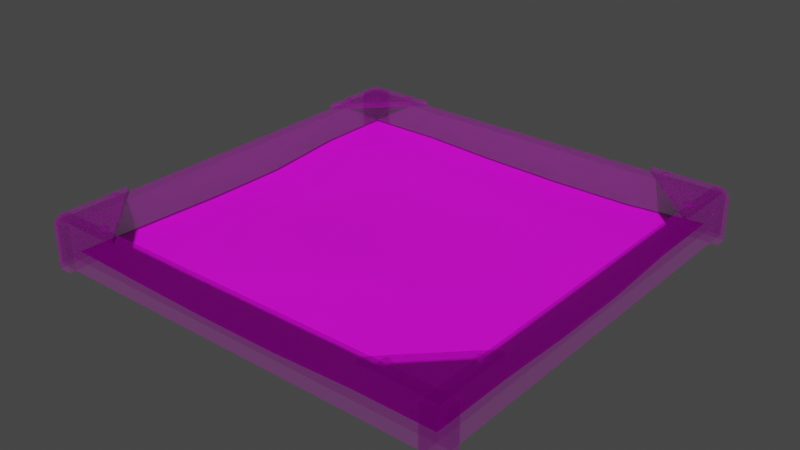 # Source: Sandbox.blend  (saved by Blender 2.80.74; exported with 4.5.12 LTS)
import bpy
from mathutils import Matrix  # noqa: F401  (used for matrix-valued properties, if any)

bpy.ops.wm.read_factory_settings(use_empty=True)
scene = bpy.context.scene
scene.name = 'Scene'

# ---- collections
col_collection = bpy.data.collections.new('Collection'); scene.collection.children.link(col_collection)

# ---- images (referenced by path relative to the original .blend; pixels are not part of the script)
import os
ASSET_DIR = os.environ.get("B2B_ASSET_DIR", "")  # directory of the original .blend (textures are referenced by path, not embedded)
HERE = os.path.dirname(os.path.abspath(__file__))  # packed textures are extracted next to this script under _unpacked/

def load_image(name, relpath, width, height, colorspace="sRGB"):
    """Load a texture the original file referenced (path relative to the .blend, or extracted next to this script)."""
    p = next((c for c in (os.path.join(HERE, relpath), os.path.join(ASSET_DIR, relpath)) if relpath and os.path.exists(c)), "")
    if p:
        img = bpy.data.images.load(p, check_existing=True)
        img.name = name
    else:  # same state as the original file: an image datablock whose file is absent (Cycles renders it pink)
        img = bpy.data.images.new(name, width, height)
        img.source = "FILE"
        img.filepath = "//" + (relpath or name)
    img.colorspace_settings.name = colorspace
    return img
img_map__15_001 = load_image('Map #15.001', 'T_Generic_colors.psd', 1024, 1024, 'sRGB')
img_sand_psd_001 = load_image('Sand.psd.001', 'Sand.psd', 1024, 1024, 'sRGB')

# ---- materials (node trees are filled in below, after node groups)
mat_playground = bpy.data.materials.new('Playground')
mat_playground.use_transparent_shadow = False
mat_playground.diffuse_color = (0.5882, 0.5882, 0.5882, 1.0)
mat_playground.roughness = 0.8586
mat_playground.specular_intensity = 0.0
mat_playground.metallic = 1.0
mat_sand = bpy.data.materials.new('Sand')
mat_sand.use_transparent_shadow = False

# ---- material node trees
mat_playground.use_nodes = True; mat_playground.node_tree.nodes.clear()
_N = mat_playground.node_tree.nodes; _L = mat_playground.node_tree.links
n0 = _N.new('ShaderNodeOutputMaterial'); n0.name = 'Material Output'; n0.location = (300, 300)
n1 = _N.new('ShaderNodeBsdfPrincipled'); n1.name = 'Principled BSDF'; n1.location = (10, 300)
n1.distribution = 'GGX'
n1.subsurface_method = 'BURLEY'
n1.inputs[1].default_value = 1.0
n1.inputs[2].default_value = 0.8586
n1.inputs[3].default_value = 1.45
n1.inputs[13].default_value = 0.0
n1.inputs[27].default_value = (0.0, 0.0, 0.0, 1.0)
n1.inputs[28].default_value = 1.0
n2 = _N.new('ShaderNodeNormalMap'); n2.name = 'Normal Map'; n2.location = (-300, -300)
n2.label = 'Normal/Map'
n2.inputs[0].default_value = 0.14
n3 = _N.new('ShaderNodeTexImage'); n3.name = 'Image Texture'; n3.location = (-300, 600)
n3.image = img_map__15_001
n4 = _N.new('ShaderNodeTexImage'); n4.name = 'Image Texture.001'; n4.location = (-300, 0)
n4.image = img_map__15_001
_L.new(n1.outputs[0], n0.inputs[0])
_L.new(n2.outputs[0], n1.inputs[5])
_L.new(n3.outputs[0], n1.inputs[0])
_L.new(n4.outputs[0], n1.inputs[4])
n0.is_active_output = True
mat_sand.use_nodes = True; mat_sand.node_tree.nodes.clear()
_N = mat_sand.node_tree.nodes; _L = mat_sand.node_tree.links
n0 = _N.new('ShaderNodeOutputMaterial'); n0.name = 'Material Output'; n0.location = (300, 300)
n1 = _N.new('ShaderNodeBsdfPrincipled'); n1.name = 'Principled BSDF'; n1.location = (10, 300)
n1.distribution = 'GGX'
n1.subsurface_method = 'BURLEY'
n1.inputs[3].default_value = 1.45
n1.inputs[27].default_value = (0.0, 0.0, 0.0, 1.0)
n1.inputs[28].default_value = 1.0
n2 = _N.new('ShaderNodeTexImage'); n2.name = 'Image Texture'; n2.location = (-280, 280)
n2.image = img_sand_psd_001
_L.new(n1.outputs[0], n0.inputs[0])
_L.new(n2.outputs[0], n1.inputs[0])
n0.is_active_output = True

# ---- world
world_world = bpy.data.worlds.new('World'); scene.world = world_world
world_world.use_nodes = True; world_world.node_tree.nodes.clear()
_N = world_world.node_tree.nodes; _L = world_world.node_tree.links
n0 = _N.new('ShaderNodeOutputWorld'); n0.name = 'World Output'; n0.location = (300, 300)
n1 = _N.new('ShaderNodeBackground'); n1.name = 'Background'; n1.location = (10, 300)
n1.inputs[0].default_value = (0.05088, 0.05088, 0.05088, 1.0)
_L.new(n1.outputs[0], n0.inputs[0])
n0.is_active_output = True
world_world.color = (0.05088, 0.05088, 0.05088)
world_world.use_sun_shadow = False
world_world.sun_shadow_jitter_overblur = 0.0

# ---- meshes
me_sandbox = bpy.data.meshes.new('Sandbox')
me_sandbox.from_pydata([(2.251, 2.488, 0.5341), (2.251, -2.474, 0.5341), (2.401, -2.474, 0.5341), (2.401, 2.488, 0.5341), (2.251, -2.474, 0.001667), (2.251, -2.474, 0.2679), (2.251, 2.488, 0.2679), (2.251, 2.488, 0.001667), (2.401, -2.474, 0.001667), (2.401, -2.474, 0.2679), (2.401, 2.488, 0.001667), (2.401, 2.488, 0.2679), (-2.478, -2.4, 0.5341), (2.483, -2.4, 0.5341), (2.483, -2.25, 0.5341), (-2.478, -2.25, 0.5341), (2.483, -2.4, 0.001667), (2.483, -2.4, 0.2679), (-2.478, -2.4, 0.2679), (-2.478, -2.4, 0.001667), (2.483, -2.25, 0.001667), (2.483, -2.25, 0.2679), (-2.478, -2.25, 0.001667), (-2.478, -2.25, 0.2679), (-2.399, 2.488, 0.5341), (-2.399, -2.474, 0.5341), (-2.249, -2.474, 0.5341), (-2.249, 2.488, 0.5341), (-2.399, -2.474, 0.001667), (-2.399, -2.474, 0.2679), (-2.399, 2.488, 0.2679), (-2.399, 2.488, 0.001667), (-2.249, -2.474, 0.001667), (-2.249, -2.474, 0.2679), (-2.249, 2.488, 0.001667), (-2.249, 2.488, 0.2679), (-2.478, 2.25, 0.5341), (2.483, 2.25, 0.5341), (2.483, 2.4, 0.5341), (-2.478, 2.4, 0.5341), (2.483, 2.25, 0.001667), (2.483, 2.25, 0.2679), (-2.478, 2.25, 0.2679), (-2.478, 2.25, 0.001667), (2.483, 2.4, 0.001667), (2.483, 2.4, 0.2679), (-2.478, 2.4, 0.001667), (-2.478, 2.4, 0.2679), (1.55, -2.397, 0.5283), (2.399, -1.547, 0.5283), (2.399, -2.397, 0.5283), (2.399, -2.397, 0.5926), (2.399, -1.547, 0.5926), (1.55, -2.397, 0.5926), (-2.398, -1.549, 0.5283), (-1.548, -2.399, 0.5283), (-2.398, -2.399, 0.5283), (-2.398, -2.399, 0.5926), (-1.548, -2.399, 0.5926), (-2.398, -1.549, 0.5926), (-1.548, 2.398, 0.5283), (-2.398, 1.548, 0.5283), (-2.398, 2.398, 0.5283), (-2.398, 2.398, 0.5926), (-2.398, 1.548, 0.5926), (-1.548, 2.398, 0.5926), (2.399, 1.548, 0.5283), (1.55, 2.398, 0.5283), (2.399, 2.398, 0.5283), (2.399, 2.398, 0.5926), (1.55, 2.398, 0.5926), (2.399, 1.548, 0.5926), (1.836, -2.272, 0.5915), (1.816, -2.283, 0.6158), (1.816, -2.322, 0.6158), (1.836, -2.333, 0.5915), (1.783, -2.241, 0.5915), (1.783, -2.264, 0.6158), (1.73, -2.272, 0.5915), (1.749, -2.283, 0.6158), (1.73, -2.333, 0.5915), (1.749, -2.322, 0.6158), (1.783, -2.364, 0.5915), (1.783, -2.341, 0.6158), (2.377, -1.758, 0.5915), (2.357, -1.769, 0.6158), (2.357, -1.807, 0.6158), (2.377, -1.819, 0.5915), (2.324, -1.727, 0.5915), (2.324, -1.75, 0.6158), (2.271, -1.758, 0.5915), (2.291, -1.769, 0.6158), (2.271, -1.819, 0.5915), (2.291, -1.807, 0.6158), (2.324, -1.849, 0.5915), (2.324, -1.827, 0.6158), (-1.741, -2.272, 0.5915), (-1.761, -2.283, 0.6158), (-1.761, -2.322, 0.6158), (-1.741, -2.333, 0.5915), (-1.794, -2.241, 0.5915), (-1.794, -2.264, 0.6158), (-1.847, -2.272, 0.5915), (-1.827, -2.283, 0.6158), (-1.847, -2.333, 0.5915), (-1.827, -2.322, 0.6158), (-1.794, -2.364, 0.5915), (-1.794, -2.341, 0.6158), (-2.252, -1.758, 0.5915), (-2.272, -1.769, 0.6158), (-2.272, -1.807, 0.6158), (-2.252, -1.819, 0.5915), (-2.305, -1.727, 0.5915), (-2.305, -1.75, 0.6158), (-2.358, -1.758, 0.5915), (-2.338, -1.769, 0.6158), (-2.358, -1.819, 0.5915), (-2.338, -1.807, 0.6158), (-2.305, -1.849, 0.5915), (-2.305, -1.827, 0.6158), (-1.741, 2.328, 0.5915), (-1.761, 2.317, 0.6158), (-1.761, 2.279, 0.6158), (-1.741, 2.267, 0.5915), (-1.794, 2.359, 0.5915), (-1.794, 2.336, 0.6158), (-1.847, 2.328, 0.5915), (-1.827, 2.317, 0.6158), (-1.847, 2.267, 0.5915), (-1.827, 2.279, 0.6158), (-1.794, 2.237, 0.5915), (-1.794, 2.259, 0.6158), (-2.252, 1.816, 0.5915), (-2.272, 1.805, 0.6158), (-2.272, 1.766, 0.6158), (-2.252, 1.755, 0.5915), (-2.305, 1.846, 0.5915), (-2.305, 1.824, 0.6158), (-2.358, 1.816, 0.5915), (-2.338, 1.805, 0.6158), (-2.358, 1.755, 0.5915), (-2.338, 1.766, 0.6158), (-2.305, 1.724, 0.5915), (-2.305, 1.747, 0.6158), (1.831, 2.328, 0.5915), (1.811, 2.317, 0.6158), (1.811, 2.279, 0.6158), (1.831, 2.267, 0.5915), (1.778, 2.359, 0.5915), (1.778, 2.336, 0.6158), (1.725, 2.328, 0.5915), (1.745, 2.317, 0.6158), (1.725, 2.267, 0.5915), (1.745, 2.279, 0.6158), (1.778, 2.237, 0.5915), (1.778, 2.259, 0.6158), (2.356, 1.816, 0.5915), (2.337, 1.805, 0.6158), (2.337, 1.766, 0.6158), (2.356, 1.755, 0.5915), (2.304, 1.846, 0.5915), (2.304, 1.824, 0.6158), (2.251, 1.816, 0.5915), (2.27, 1.805, 0.6158), (2.251, 1.755, 0.5915), (2.27, 1.766, 0.6158), (2.304, 1.724, 0.5915), (2.304, 1.747, 0.6158)], [], [(3, 0, 1), (1, 2, 3), (7, 4, 5), (5, 6, 7), (4, 8, 9), (9, 5, 4), (8, 10, 11), (11, 9, 8), (10, 7, 6), (6, 11, 10), (15, 12, 13), (13, 14, 15), (19, 16, 17), (17, 18, 19), (16, 20, 21), (21, 17, 16), (20, 22, 23), (23, 21, 20), (22, 19, 18), (18, 23, 22), (27, 24, 25), (25, 26, 27), (31, 28, 29), (29, 30, 31), (28, 32, 33), (33, 29, 28), (32, 34, 35), (35, 33, 32), (34, 31, 30), (30, 35, 34), (39, 36, 37), (37, 38, 39), (43, 40, 41), (41, 42, 43), (40, 44, 45), (45, 41, 40), (44, 46, 47), (47, 45, 44), (46, 43, 42), (42, 47, 46), (48, 49, 50), (51, 52, 53), (53, 48, 50), (50, 51, 53), (51, 50, 49), (49, 52, 51), (52, 49, 48), (48, 53, 52), (54, 55, 56), (57, 58, 59), (59, 54, 56), (56, 57, 59), (57, 56, 55), (55, 58, 57), (58, 55, 54), (54, 59, 58), (60, 61, 62), (63, 64, 65), (65, 60, 62), (62, 63, 65), (63, 62, 61), (61, 64, 63), (64, 61, 60), (60, 65, 64), (66, 67, 68), (69, 70, 71), (71, 66, 68), (68, 69, 71), (69, 68, 67), (67, 70, 69), (70, 67, 66), (66, 71, 70), (75, 72, 73), (73, 74, 75), (73, 72, 76), (76, 77, 73), (77, 76, 78), (78, 79, 77), (79, 78, 80), (80, 81, 79), (81, 80, 82), (82, 83, 81), (83, 82, 75), (75, 74, 83), (74, 73, 77), (77, 79, 81), (74, 77, 81), (74, 81, 83), (87, 84, 85), (85, 86, 87), (85, 84, 88), (88, 89, 85), (89, 88, 90), (90, 91, 89), (91, 90, 92), (92, 93, 91), (93, 92, 94), (94, 95, 93), (95, 94, 87), (87, 86, 95), (86, 85, 89), (89, 91, 93), (86, 89, 93), (86, 93, 95), (99, 96, 97), (97, 98, 99), (97, 96, 100), (100, 101, 97), (101, 100, 102), (102, 103, 101), (103, 102, 104), (104, 105, 103), (105, 104, 106), (106, 107, 105), (107, 106, 99), (99, 98, 107), (98, 97, 101), (101, 103, 105), (98, 101, 105), (98, 105, 107), (111, 108, 109), (109, 110, 111), (109, 108, 112), (112, 113, 109), (113, 112, 114), (114, 115, 113), (115, 114, 116), (116, 117, 115), (117, 116, 118), (118, 119, 117), (119, 118, 111), (111, 110, 119), (110, 109, 113), (113, 115, 117), (110, 113, 117), (110, 117, 119), (123, 120, 121), (121, 122, 123), (121, 120, 124), (124, 125, 121), (125, 124, 126), (126, 127, 125), (127, 126, 128), (128, 129, 127), (129, 128, 130), (130, 131, 129), (131, 130, 123), (123, 122, 131), (122, 121, 125), (125, 127, 129), (122, 125, 129), (122, 129, 131), (135, 132, 133), (133, 134, 135), (133, 132, 136), (136, 137, 133), (137, 136, 138), (138, 139, 137), (139, 138, 140), (140, 141, 139), (141, 140, 142), (142, 143, 141), (143, 142, 135), (135, 134, 143), (134, 133, 137), (137, 139, 141), (134, 137, 141), (134, 141, 143), (147, 144, 145), (145, 146, 147), (145, 144, 148), (148, 149, 145), (149, 148, 150), (150, 151, 149), (151, 150, 152), (152, 153, 151), (153, 152, 154), (154, 155, 153), (155, 154, 147), (147, 146, 155), (146, 145, 149), (149, 151, 153), (146, 149, 153), (146, 153, 155), (159, 156, 157), (157, 158, 159), (157, 156, 160), (160, 161, 157), (161, 160, 162), (162, 163, 161), (163, 162, 164), (164, 165, 163), (165, 164, 166), (166, 167, 165), (167, 166, 159), (159, 158, 167), (158, 157, 161), (161, 163, 165), (158, 161, 165), (158, 165, 167), (5, 1, 0), (0, 6, 5), (9, 2, 1), (1, 5, 9), (11, 3, 2), (2, 9, 11), (6, 0, 3), (3, 11, 6), (17, 13, 12), (12, 18, 17), (21, 14, 13), (13, 17, 21), (23, 15, 14), (14, 21, 23), (18, 12, 15), (15, 23, 18), (29, 25, 24), (24, 30, 29), (33, 26, 25), (25, 29, 33), (35, 27, 26), (26, 33, 35), (30, 24, 27), (27, 35, 30), (41, 37, 36), (36, 42, 41), (45, 38, 37), (37, 41, 45), (47, 39, 38), (38, 45, 47), (42, 36, 39), (39, 47, 42)])
me_sandbox.polygons.foreach_set('use_smooth', [True] * 232)
_k = set([(0, 1), (0, 3), (0, 6), (1, 2), (1, 5), (2, 3), (2, 9), (3, 11), (4, 5), (6, 7), (8, 9), (10, 11), (12, 13), (12, 15), (12, 18), (13, 14), (13, 17), (14, 15), (14, 21), (15, 23), (16, 17), (18, 19), (20, 21), (22, 23), (24, 25), (24, 27), (24, 30), (25, 26), (25, 29), (26, 27), (26, 33), (27, 35), (28, 29), (30, 31), (32, 33), (34, 35), (36, 37), (36, 39), (36, 42), (37, 38), (37, 41), (38, 39), (38, 45), (39, 47), (40, 41), (42, 43), (44, 45), (46, 47), (48, 49), (48, 50), (48, 53), (49, 50), (49, 52), (50, 51), (51, 52), (51, 53), (52, 53), (54, 55), (54, 56), (54, 59), (55, 56), (55, 58), (56, 57), (57, 58), (57, 59), (58, 59), (60, 61), (60, 62), (60, 65), (61, 62), (61, 64), (62, 63), (63, 64), (63, 65), (64, 65), (66, 67), (66, 68), (66, 71), (67, 68), (67, 70), (68, 69), (69, 70), (69, 71), (70, 71), (72, 73), (73, 74), (73, 76), (73, 77), (74, 75), (74, 83), (75, 83), (76, 77), (77, 78), (77, 79), (78, 79), (79, 80), (79, 81), (80, 81), (81, 82), (81, 83), (82, 83), (84, 85), (85, 86), (85, 88), (85, 89), (86, 87), (86, 95), (87, 95), (88, 89), (89, 90), (89, 91), (90, 91), (91, 92), (91, 93), (92, 93), (93, 94), (93, 95), (94, 95), (96, 97), (97, 98), (97, 100), (97, 101), (98, 99), (98, 107), (99, 107), (100, 101), (101, 102), (101, 103), (102, 103), (103, 104), (103, 105), (104, 105), (105, 106), (105, 107), (106, 107), (108, 109), (109, 110), (109, 112), (109, 113), (110, 111), (110, 119), (111, 119), (112, 113), (113, 114), (113, 115), (114, 115), (115, 116), (115, 117), (116, 117), (117, 118), (117, 119), (118, 119), (120, 121), (121, 122), (121, 124), (121, 125), (122, 123), (122, 131), (123, 131), (124, 125), (125, 126), (125, 127), (126, 127), (127, 128), (127, 129), (128, 129), (129, 130), (129, 131), (130, 131), (132, 133), (133, 134), (133, 136), (133, 137), (134, 135), (134, 143), (135, 143), (136, 137), (137, 138), (137, 139), (138, 139), (139, 140), (139, 141), (140, 141), (141, 142), (141, 143), (142, 143), (144, 145), (145, 146), (145, 148), (145, 149), (146, 147), (146, 155), (147, 155), (148, 149), (149, 150), (149, 151), (150, 151), (151, 152), (151, 153), (152, 153), (153, 154), (153, 155), (154, 155), (156, 157), (157, 158), (157, 160), (157, 161), (158, 159), (158, 167), (159, 167), (160, 161), (161, 162), (161, 163), (162, 163), (163, 164), (163, 165), (164, 165), (165, 166), (165, 167), (166, 167)])
me_sandbox.attributes.new('sharp_edge', 'BOOLEAN', 'EDGE').data.foreach_set('value', [ (min(e.vertices), max(e.vertices)) in _k for e in me_sandbox.edges])
_uv = me_sandbox.uv_layers.new(name='UVChannel_1')
_uv.uv.foreach_set('vector', [0.2031, 0.5275, 0.2043, 0.5275, 0.2043, 0.5692, 0.2043, 0.5692, 0.2031, 0.5692, 0.2031, 0.5275, 0.9542, 0.8156, 0.9542, 0.8557, 0.9521, 0.8557, 0.9521, 0.8557, 0.9521, 0.8156, 0.9542, 0.8156, 0.9542, 0.8557, 0.9542, 0.8569, 0.9521, 0.8569, 0.9521, 0.8569, 0.9521, 0.8557, 0.9542, 0.8557, 0.9542, 0.7742, 0.9542, 0.8144, 0.9521, 0.8144, 0.9521, 0.8144, 0.9521, 0.7742, 0.9542, 0.7742, 0.9542, 0.8144, 0.9542, 0.8156, 0.9521, 0.8156, 0.9521, 0.8156, 0.9521, 0.8144, 0.9542, 0.8144, 0.1963, 0.5426, 0.1963, 0.5438, 0.1546, 0.5438, 0.1546, 0.5438, 0.1546, 0.5426, 0.1963, 0.5426, 0.9552, 0.8557, 0.9552, 0.8156, 0.9574, 0.8156, 0.9574, 0.8156, 0.9574, 0.8557, 0.9552, 0.8557, 0.9552, 0.8156, 0.9552, 0.8144, 0.9574, 0.8144, 0.9574, 0.8144, 0.9574, 0.8156, 0.9552, 0.8156, 0.9552, 0.8144, 0.9552, 0.7742, 0.9574, 0.7742, 0.9574, 0.7742, 0.9574, 0.8144, 0.9552, 0.8144, 0.9552, 0.8569, 0.9552, 0.8557, 0.9574, 0.8557, 0.9574, 0.8557, 0.9574, 0.8569, 0.9552, 0.8569, 0.1482, 0.5273, 0.1494, 0.5273, 0.1494, 0.569, 0.1494, 0.569, 0.1482, 0.569, 0.1482, 0.5273, 0.9397, 0.8558, 0.9397, 0.8157, 0.9419, 0.8157, 0.9419, 0.8157, 0.9419, 0.8558, 0.9397, 0.8558, 0.9397, 0.8157, 0.9397, 0.8145, 0.9419, 0.8145, 0.9419, 0.8145, 0.9419, 0.8157, 0.9397, 0.8157, 0.9397, 0.8145, 0.9397, 0.7743, 0.9419, 0.7743, 0.9419, 0.7743, 0.9419, 0.8145, 0.9397, 0.8145, 0.9397, 0.7743, 0.9397, 0.7731, 0.9419, 0.7731, 0.9419, 0.7731, 0.9419, 0.7743, 0.9397, 0.7743, 0.197, 0.5522, 0.197, 0.5534, 0.1553, 0.5534, 0.1553, 0.5534, 0.1553, 0.5522, 0.197, 0.5522, 0.9365, 0.8546, 0.9365, 0.8145, 0.9387, 0.8145, 0.9387, 0.8145, 0.9387, 0.8546, 0.9365, 0.8546, 0.9365, 0.8145, 0.9365, 0.8132, 0.9387, 0.8132, 0.9387, 0.8132, 0.9387, 0.8145, 0.9365, 0.8145, 0.9365, 0.8132, 0.9365, 0.7731, 0.9387, 0.7731, 0.9387, 0.7731, 0.9387, 0.8132, 0.9365, 0.8132, 0.9365, 0.8558, 0.9365, 0.8546, 0.9387, 0.8546, 0.9387, 0.8546, 0.9387, 0.8558, 0.9365, 0.8558, 0.9709, 0.7794, 0.9787, 0.7717, 0.9787, 0.7794, 0.9164, 0.849, 0.9164, 0.8412, 0.9242, 0.849, 0.9022, 0.8581, 0.9016, 0.8581, 0.9016, 0.8504, 0.9016, 0.8504, 0.9022, 0.8504, 0.9022, 0.8581, 0.9022, 0.8504, 0.9016, 0.8504, 0.9016, 0.8426, 0.9016, 0.8426, 0.9022, 0.8426, 0.9022, 0.8504, 0.9022, 0.8426, 0.9016, 0.8426, 0.9016, 0.8316, 0.9016, 0.8316, 0.9022, 0.8316, 0.9022, 0.8426, 0.9619, 0.8429, 0.9696, 0.8506, 0.9619, 0.8506, 0.9787, 0.7885, 0.9709, 0.7885, 0.9787, 0.7807, 0.98, 0.7885, 0.9805, 0.7885, 0.9805, 0.7962, 0.9805, 0.7962, 0.98, 0.7962, 0.98, 0.7885, 0.98, 0.7698, 0.9805, 0.7698, 0.9805, 0.7775, 0.9805, 0.7775, 0.98, 0.7775, 0.98, 0.7698, 0.98, 0.7775, 0.9805, 0.7775, 0.9805, 0.7885, 0.9805, 0.7885, 0.98, 0.7885, 0.98, 0.7775, 0.9787, 0.8429, 0.9709, 0.8506, 0.9709, 0.8429, 0.9672, 0.7722, 0.9672, 0.78, 0.9594, 0.7722, 0.909, 0.7836, 0.9096, 0.7836, 0.9096, 0.7913, 0.9096, 0.7913, 0.909, 0.7913, 0.909, 0.7836, 0.909, 0.7648, 0.9096, 0.7648, 0.9096, 0.7726, 0.9096, 0.7726, 0.909, 0.7726, 0.909, 0.7648, 0.909, 0.7726, 0.9096, 0.7726, 0.9096, 0.7836, 0.9096, 0.7836, 0.909, 0.7836, 0.909, 0.7726, 0.9242, 0.858, 0.9164, 0.8503, 0.9242, 0.8503, 0.9109, 0.7648, 0.9187, 0.7648, 0.9109, 0.7726, 0.9805, 0.8529, 0.98, 0.8529, 0.98, 0.8452, 0.98, 0.8452, 0.9805, 0.8452, 0.9805, 0.8529, 0.9805, 0.8452, 0.98, 0.8452, 0.98, 0.8374, 0.98, 0.8374, 0.9805, 0.8374, 0.9805, 0.8452, 0.9805, 0.8374, 0.98, 0.8374, 0.98, 0.8264, 0.98, 0.8264, 0.9805, 0.8264, 0.9805, 0.8374, 0.1741, 0.5911, 0.1741, 0.5902, 0.1745, 0.5904, 0.1745, 0.5904, 0.1745, 0.5909, 0.1741, 0.5911, 0.1745, 0.5904, 0.1741, 0.5902, 0.1749, 0.5898, 0.1749, 0.5898, 0.1749, 0.5902, 0.1745, 0.5904, 0.1749, 0.5902, 0.1749, 0.5898, 0.1757, 0.5902, 0.1757, 0.5902, 0.1753, 0.5904, 0.1749, 0.5902, 0.1753, 0.5904, 0.1757, 0.5902, 0.1757, 0.5911, 0.1757, 0.5911, 0.1753, 0.5909, 0.1753, 0.5904, 0.1753, 0.5909, 0.1757, 0.5911, 0.1749, 0.5916, 0.1749, 0.5916, 0.1749, 0.5912, 0.1753, 0.5909, 0.1749, 0.5912, 0.1749, 0.5916, 0.1741, 0.5911, 0.1741, 0.5911, 0.1745, 0.5909, 0.1749, 0.5912, 0.1745, 0.5909, 0.1745, 0.5904, 0.1749, 0.5902, 0.1749, 0.5902, 0.1753, 0.5904, 0.1753, 0.5909, 0.1745, 0.5909, 0.1749, 0.5902, 0.1753, 0.5909, 0.1745, 0.5909, 0.1753, 0.5909, 0.1749, 0.5912, 0.1753, 0.5969, 0.1753, 0.596, 0.1757, 0.5962, 0.1757, 0.5962, 0.1757, 0.5967, 0.1753, 0.5969, 0.1757, 0.5962, 0.1753, 0.596, 0.1761, 0.5956, 0.1761, 0.5956, 0.1761, 0.596, 0.1757, 0.5962, 0.1761, 0.596, 0.1761, 0.5956, 0.1769, 0.596, 0.1769, 0.596, 0.1765, 0.5962, 0.1761, 0.596, 0.1765, 0.5962, 0.1769, 0.596, 0.1769, 0.5969, 0.1769, 0.5969, 0.1765, 0.5967, 0.1765, 0.5962, 0.1765, 0.5967, 0.1769, 0.5969, 0.1761, 0.5974, 0.1761, 0.5974, 0.1761, 0.597, 0.1765, 0.5967, 0.1761, 0.597, 0.1761, 0.5974, 0.1753, 0.5969, 0.1753, 0.5969, 0.1757, 0.5967, 0.1761, 0.597, 0.1757, 0.5967, 0.1757, 0.5962, 0.1761, 0.596, 0.1761, 0.596, 0.1765, 0.5962, 0.1765, 0.5967, 0.1757, 0.5967, 0.1761, 0.596, 0.1765, 0.5967, 0.1757, 0.5967, 0.1765, 0.5967, 0.1761, 0.597, 0.1719, 0.5883, 0.1719, 0.5874, 0.1723, 0.5876, 0.1723, 0.5876, 0.1723, 0.5881, 0.1719, 0.5883, 0.1723, 0.5876, 0.1719, 0.5874, 0.1727, 0.5869, 0.1727, 0.5869, 0.1727, 0.5874, 0.1723, 0.5876, 0.1727, 0.5874, 0.1727, 0.5869, 0.1735, 0.5874, 0.1735, 0.5874, 0.1731, 0.5876, 0.1727, 0.5874, 0.1731, 0.5876, 0.1735, 0.5874, 0.1735, 0.5883, 0.1735, 0.5883, 0.1731, 0.5881, 0.1731, 0.5876, 0.1731, 0.5881, 0.1735, 0.5883, 0.1727, 0.5888, 0.1727, 0.5888, 0.1727, 0.5883, 0.1731, 0.5881, 0.1727, 0.5883, 0.1727, 0.5888, 0.1719, 0.5883, 0.1719, 0.5883, 0.1723, 0.5881, 0.1727, 0.5883, 0.1723, 0.5881, 0.1723, 0.5876, 0.1727, 0.5874, 0.1727, 0.5874, 0.1731, 0.5876, 0.1731, 0.5881, 0.1723, 0.5881, 0.1727, 0.5874, 0.1731, 0.5881, 0.1723, 0.5881, 0.1731, 0.5881, 0.1727, 0.5883, 0.1712, 0.5931, 0.1712, 0.5922, 0.1716, 0.5924, 0.1716, 0.5924, 0.1716, 0.5929, 0.1712, 0.5931, 0.1716, 0.5924, 0.1712, 0.5922, 0.172, 0.5918, 0.172, 0.5918, 0.172, 0.5922, 0.1716, 0.5924, 0.172, 0.5922, 0.172, 0.5918, 0.1728, 0.5922, 0.1728, 0.5922, 0.1724, 0.5924, 0.172, 0.5922, 0.1724, 0.5924, 0.1728, 0.5922, 0.1728, 0.5931, 0.1728, 0.5931, 0.1724, 0.5929, 0.1724, 0.5924, 0.1724, 0.5929, 0.1728, 0.5931, 0.172, 0.5936, 0.172, 0.5936, 0.172, 0.5932, 0.1724, 0.5929, 0.172, 0.5932, 0.172, 0.5936, 0.1712, 0.5931, 0.1712, 0.5931, 0.1716, 0.5929, 0.172, 0.5932, 0.1716, 0.5929, 0.1716, 0.5924, 0.172, 0.5922, 0.172, 0.5922, 0.1724, 0.5924, 0.1724, 0.5929, 0.1716, 0.5929, 0.172, 0.5922, 0.1724, 0.5929, 0.1716, 0.5929, 0.1724, 0.5929, 0.172, 0.5932, 0.168, 0.5931, 0.168, 0.5922, 0.1683, 0.5924, 0.1683, 0.5924, 0.1683, 0.5929, 0.168, 0.5931, 0.1683, 0.5924, 0.168, 0.5922, 0.1688, 0.5918, 0.1688, 0.5918, 0.1688, 0.5922, 0.1683, 0.5924, 0.1688, 0.5922, 0.1688, 0.5918, 0.1696, 0.5922, 0.1696, 0.5922, 0.1692, 0.5924, 0.1688, 0.5922, 0.1692, 0.5924, 0.1696, 0.5922, 0.1696, 0.5931, 0.1696, 0.5931, 0.1692, 0.5929, 0.1692, 0.5924, 0.1692, 0.5929, 0.1696, 0.5931, 0.1688, 0.5936, 0.1688, 0.5936, 0.1688, 0.5932, 0.1692, 0.5929, 0.1688, 0.5932, 0.1688, 0.5936, 0.168, 0.5931, 0.168, 0.5931, 0.1683, 0.5929, 0.1688, 0.5932, 0.1683, 0.5929, 0.1683, 0.5924, 0.1688, 0.5922, 0.1688, 0.5922, 0.1692, 0.5924, 0.1692, 0.5929, 0.1683, 0.5929, 0.1688, 0.5922, 0.1692, 0.5929, 0.1683, 0.5929, 0.1692, 0.5929, 0.1688, 0.5932, 0.1699, 0.5903, 0.1699, 0.5894, 0.1702, 0.5896, 0.1702, 0.5896, 0.1702, 0.5901, 0.1699, 0.5903, 0.1702, 0.5896, 0.1699, 0.5894, 0.1707, 0.5889, 0.1707, 0.5889, 0.1707, 0.5894, 0.1702, 0.5896, 0.1707, 0.5894, 0.1707, 0.5889, 0.1715, 0.5894, 0.1715, 0.5894, 0.1711, 0.5896, 0.1707, 0.5894, 0.1711, 0.5896, 0.1715, 0.5894, 0.1715, 0.5903, 0.1715, 0.5903, 0.1711, 0.5901, 0.1711, 0.5896, 0.1711, 0.5901, 0.1715, 0.5903, 0.1707, 0.5908, 0.1707, 0.5908, 0.1707, 0.5904, 0.1711, 0.5901, 0.1707, 0.5904, 0.1707, 0.5908, 0.1699, 0.5903, 0.1699, 0.5903, 0.1702, 0.5901, 0.1707, 0.5904, 0.1702, 0.5901, 0.1702, 0.5896, 0.1707, 0.5894, 0.1707, 0.5894, 0.1711, 0.5896, 0.1711, 0.5901, 0.1702, 0.5901, 0.1707, 0.5894, 0.1711, 0.5901, 0.1702, 0.5901, 0.1711, 0.5901, 0.1707, 0.5904, 0.174, 0.5943, 0.174, 0.5933, 0.1743, 0.5936, 0.1743, 0.5936, 0.1743, 0.594, 0.174, 0.5943, 0.1743, 0.5936, 0.174, 0.5933, 0.1748, 0.5929, 0.1748, 0.5929, 0.1748, 0.5933, 0.1743, 0.5936, 0.1748, 0.5933, 0.1748, 0.5929, 0.1755, 0.5933, 0.1755, 0.5933, 0.1752, 0.5936, 0.1748, 0.5933, 0.1752, 0.5936, 0.1755, 0.5933, 0.1755, 0.5943, 0.1755, 0.5943, 0.1752, 0.594, 0.1752, 0.5936, 0.1752, 0.594, 0.1755, 0.5943, 0.1748, 0.5947, 0.1748, 0.5947, 0.1748, 0.5943, 0.1752, 0.594, 0.1748, 0.5943, 0.1748, 0.5947, 0.174, 0.5943, 0.174, 0.5943, 0.1743, 0.594, 0.1748, 0.5943, 0.1743, 0.594, 0.1743, 0.5936, 0.1748, 0.5933, 0.1748, 0.5933, 0.1752, 0.5936, 0.1752, 0.594, 0.1743, 0.594, 0.1748, 0.5933, 0.1752, 0.594, 0.1743, 0.594, 0.1752, 0.594, 0.1748, 0.5943, 0.1773, 0.5911, 0.1773, 0.5902, 0.1777, 0.5904, 0.1777, 0.5904, 0.1777, 0.5909, 0.1773, 0.5911, 0.1777, 0.5904, 0.1773, 0.5902, 0.1781, 0.5898, 0.1781, 0.5898, 0.1781, 0.5902, 0.1777, 0.5904, 0.1781, 0.5902, 0.1781, 0.5898, 0.1789, 0.5902, 0.1789, 0.5902, 0.1785, 0.5904, 0.1781, 0.5902, 0.1785, 0.5904, 0.1789, 0.5902, 0.1789, 0.5911, 0.1789, 0.5911, 0.1785, 0.5909, 0.1785, 0.5904, 0.1785, 0.5909, 0.1789, 0.5911, 0.1781, 0.5916, 0.1781, 0.5916, 0.1781, 0.5912, 0.1785, 0.5909, 0.1781, 0.5912, 0.1781, 0.5916, 0.1773, 0.5911, 0.1773, 0.5911, 0.1777, 0.5909, 0.1781, 0.5912, 0.1777, 0.5909, 0.1777, 0.5904, 0.1781, 0.5902, 0.1781, 0.5902, 0.1785, 0.5904, 0.1785, 0.5909, 0.1777, 0.5909, 0.1781, 0.5902, 0.1785, 0.5909, 0.1777, 0.5909, 0.1785, 0.5909, 0.1781, 0.5912, 0.2066, 0.5692, 0.2043, 0.5692, 0.2043, 0.5275, 0.2043, 0.5275, 0.2066, 0.5275, 0.2066, 0.5692, 0.2031, 0.5714, 0.2031, 0.5692, 0.2043, 0.5692, 0.2043, 0.5692, 0.2043, 0.5714, 0.2031, 0.5714, 0.2008, 0.5275, 0.2031, 0.5275, 0.2031, 0.5692, 0.2031, 0.5692, 0.2008, 0.5692, 0.2008, 0.5275, 0.2043, 0.5253, 0.2043, 0.5275, 0.2031, 0.5275, 0.2031, 0.5275, 0.2031, 0.5253, 0.2043, 0.5253, 0.1546, 0.546, 0.1546, 0.5438, 0.1963, 0.5438, 0.1963, 0.5438, 0.1963, 0.546, 0.1546, 0.546, 0.1523, 0.5426, 0.1546, 0.5426, 0.1546, 0.5438, 0.1546, 0.5438, 0.1523, 0.5438, 0.1523, 0.5426, 0.1963, 0.5403, 0.1963, 0.5426, 0.1546, 0.5426, 0.1546, 0.5426, 0.1546, 0.5403, 0.1963, 0.5403, 0.1985, 0.5438, 0.1963, 0.5438, 0.1963, 0.5426, 0.1963, 0.5426, 0.1985, 0.5426, 0.1985, 0.5438, 0.1517, 0.569, 0.1494, 0.569, 0.1494, 0.5273, 0.1494, 0.5273, 0.1517, 0.5273, 0.1517, 0.569, 0.1482, 0.5713, 0.1482, 0.569, 0.1494, 0.569, 0.1494, 0.569, 0.1494, 0.5713, 0.1482, 0.5713, 0.1459, 0.5273, 0.1482, 0.5273, 0.1482, 0.569, 0.1482, 0.569, 0.1459, 0.569, 0.1459, 0.5273, 0.1494, 0.5251, 0.1494, 0.5273, 0.1482, 0.5273, 0.1482, 0.5273, 0.1482, 0.5251, 0.1494, 0.5251, 0.1553, 0.5557, 0.1553, 0.5534, 0.197, 0.5534, 0.197, 0.5534, 0.197, 0.5557, 0.1553, 0.5557, 0.153, 0.5522, 0.1553, 0.5522, 0.1553, 0.5534, 0.1553, 0.5534, 0.153, 0.5534, 0.153, 0.5522, 0.197, 0.5499, 0.197, 0.5522, 0.1553, 0.5522, 0.1553, 0.5522, 0.1553, 0.5499, 0.197, 0.5499, 0.1992, 0.5534, 0.197, 0.5534, 0.197, 0.5522, 0.197, 0.5522, 0.1992, 0.5522, 0.1992, 0.5534])
_uv.active_render = True
_uv = me_sandbox.uv_layers.new(name='UVChannel_2')
_uv.uv.foreach_set('vector', [0.1846, 0.4852, 0.199, 0.4852, 0.199, 0.963, 0.199, 0.963, 0.1846, 0.963, 0.1846, 0.4852, 0.9534, 0.498, 0.9534, 0.9758, 0.9277, 0.9758, 0.9277, 0.9758, 0.9277, 0.498, 0.9534, 0.498, 0.9534, 0.9758, 0.9534, 0.9903, 0.9277, 0.9903, 0.9277, 0.9903, 0.9277, 0.9758, 0.9534, 0.9758, 0.9534, 0.00578, 0.9534, 0.4836, 0.9277, 0.4836, 0.9277, 0.4836, 0.9277, 0.00578, 0.9534, 0.00578, 0.9534, 0.4836, 0.9534, 0.498, 0.9277, 0.498, 0.9277, 0.498, 0.9277, 0.4836, 0.9534, 0.4836, 0.8877, 0.03142, 0.8877, 0.04586, 0.41, 0.04586, 0.41, 0.04586, 0.41, 0.03142, 0.8877, 0.03142, 0.9653, 0.9756, 0.9653, 0.4979, 0.991, 0.4979, 0.991, 0.4979, 0.991, 0.9756, 0.9653, 0.9756, 0.9653, 0.4979, 0.9653, 0.4835, 0.991, 0.4835, 0.991, 0.4835, 0.991, 0.4979, 0.9653, 0.4979, 0.9653, 0.4835, 0.9653, 0.00578, 0.991, 0.00578, 0.991, 0.00578, 0.991, 0.4835, 0.9653, 0.4835, 0.9653, 0.99, 0.9653, 0.9756, 0.991, 0.9756, 0.991, 0.9756, 0.991, 0.99, 0.9653, 0.99, 0.1066, 0.03142, 0.121, 0.03142, 0.121, 0.5092, 0.121, 0.5092, 0.1066, 0.5092, 0.1066, 0.03142, 0.04335, 0.9903, 0.04335, 0.5125, 0.06899, 0.5125, 0.06899, 0.5125, 0.06899, 0.9903, 0.04335, 0.9903, 0.04335, 0.5125, 0.04335, 0.498, 0.06899, 0.498, 0.06899, 0.498, 0.06899, 0.5125, 0.04335, 0.5125, 0.04335, 0.498, 0.04335, 0.02022, 0.06899, 0.02022, 0.06899, 0.02022, 0.06899, 0.498, 0.04335, 0.498, 0.04335, 0.02022, 0.04335, 0.00578, 0.06899, 0.00578, 0.06899, 0.00578, 0.06899, 0.02022, 0.04335, 0.02022, 0.8877, 0.9505, 0.8877, 0.9649, 0.41, 0.9649, 0.41, 0.9649, 0.41, 0.9505, 0.8877, 0.9505, 0.00578, 0.9756, 0.00578, 0.4979, 0.03141, 0.4979, 0.03141, 0.4979, 0.03141, 0.9756, 0.00578, 0.9756, 0.00578, 0.4979, 0.00578, 0.4835, 0.03141, 0.4835, 0.03141, 0.4835, 0.03141, 0.4979, 0.00578, 0.4979, 0.00578, 0.4835, 0.00578, 0.00578, 0.03141, 0.00578, 0.03141, 0.00578, 0.03141, 0.4835, 0.00578, 0.4835, 0.00578, 0.99, 0.00578, 0.9756, 0.03141, 0.9756, 0.03141, 0.9756, 0.03141, 0.99, 0.00578, 0.99, 0.8121, 0.1599, 0.894, 0.07803, 0.894, 0.1599, 0.237, 0.894, 0.237, 0.8121, 0.3188, 0.894, 0.08712, 0.9904, 0.08093, 0.9904, 0.08093, 0.9085, 0.08093, 0.9085, 0.08712, 0.9085, 0.08712, 0.9904, 0.08712, 0.9085, 0.08093, 0.9085, 0.08093, 0.8267, 0.08093, 0.8267, 0.08712, 0.8267, 0.08712, 0.9085, 0.08712, 0.8267, 0.08093, 0.8267, 0.08093, 0.711, 0.08093, 0.711, 0.08712, 0.711, 0.08712, 0.8267, 0.7168, 0.8295, 0.7986, 0.9113, 0.7168, 0.9113, 0.894, 0.2552, 0.8121, 0.2552, 0.894, 0.1734, 0.9075, 0.2553, 0.9137, 0.2553, 0.9137, 0.3372, 0.9137, 0.3372, 0.9075, 0.3372, 0.9075, 0.2553, 0.9075, 0.0578, 0.9137, 0.0578, 0.9137, 0.1396, 0.9137, 0.1396, 0.9075, 0.1396, 0.9075, 0.0578, 0.9075, 0.1396, 0.9137, 0.1396, 0.9137, 0.2553, 0.9137, 0.2553, 0.9075, 0.2553, 0.9075, 0.1396, 0.894, 0.8295, 0.8121, 0.9113, 0.8121, 0.8295, 0.7726, 0.08382, 0.7726, 0.1656, 0.6908, 0.08382, 0.159, 0.2033, 0.1652, 0.2033, 0.1652, 0.2852, 0.1652, 0.2852, 0.159, 0.2852, 0.159, 0.2033, 0.159, 0.00578, 0.1652, 0.00578, 0.1652, 0.08761, 0.1652, 0.08761, 0.159, 0.08761, 0.159, 0.00578, 0.159, 0.08761, 0.1652, 0.08761, 0.1652, 0.2033, 0.1652, 0.2033, 0.159, 0.2033, 0.159, 0.08761, 0.3188, 0.9893, 0.237, 0.9075, 0.3188, 0.9075, 0.1792, 0.00578, 0.261, 0.00578, 0.1792, 0.08761, 0.9137, 0.9354, 0.9075, 0.9354, 0.9075, 0.8536, 0.9075, 0.8536, 0.9137, 0.8536, 0.9137, 0.9354, 0.9137, 0.8536, 0.9075, 0.8536, 0.9075, 0.7718, 0.9075, 0.7718, 0.9137, 0.7718, 0.9137, 0.8536, 0.9137, 0.7718, 0.9075, 0.7718, 0.9075, 0.6561, 0.9075, 0.6561, 0.9137, 0.6561, 0.9137, 0.7718, 0.8324, 0.09362, 0.8324, 0.08708, 0.835, 0.08861, 0.835, 0.08861, 0.835, 0.09209, 0.8324, 0.09362, 0.835, 0.08861, 0.8324, 0.08708, 0.838, 0.08382, 0.838, 0.08382, 0.838, 0.08687, 0.835, 0.08861, 0.838, 0.08687, 0.838, 0.08382, 0.8437, 0.08708, 0.8437, 0.08708, 0.841, 0.08861, 0.838, 0.08687, 0.841, 0.08861, 0.8437, 0.08708, 0.8437, 0.09362, 0.8437, 0.09362, 0.841, 0.09209, 0.841, 0.08861, 0.841, 0.09209, 0.8437, 0.09362, 0.838, 0.09689, 0.838, 0.09689, 0.838, 0.09383, 0.841, 0.09209, 0.838, 0.09383, 0.838, 0.09689, 0.8324, 0.09362, 0.8324, 0.09362, 0.835, 0.09209, 0.838, 0.09383, 0.835, 0.09209, 0.835, 0.08861, 0.838, 0.08687, 0.838, 0.08687, 0.841, 0.08861, 0.841, 0.09209, 0.835, 0.09209, 0.838, 0.08687, 0.841, 0.09209, 0.835, 0.09209, 0.841, 0.09209, 0.838, 0.09383, 0.8844, 0.9086, 0.8844, 0.9021, 0.887, 0.9036, 0.887, 0.9036, 0.887, 0.9071, 0.8844, 0.9086, 0.887, 0.9036, 0.8844, 0.9021, 0.8901, 0.8988, 0.8901, 0.8988, 0.8901, 0.9019, 0.887, 0.9036, 0.8901, 0.9019, 0.8901, 0.8988, 0.8957, 0.9021, 0.8957, 0.9021, 0.8931, 0.9036, 0.8901, 0.9019, 0.8931, 0.9036, 0.8957, 0.9021, 0.8957, 0.9087, 0.8957, 0.9087, 0.8931, 0.9071, 0.8931, 0.9036, 0.8931, 0.9071, 0.8957, 0.9087, 0.8901, 0.9119, 0.8901, 0.9119, 0.8901, 0.9089, 0.8931, 0.9071, 0.8901, 0.9089, 0.8901, 0.9119, 0.8844, 0.9086, 0.8844, 0.9086, 0.887, 0.9071, 0.8901, 0.9089, 0.887, 0.9071, 0.887, 0.9036, 0.8901, 0.9019, 0.8901, 0.9019, 0.8931, 0.9036, 0.8931, 0.9071, 0.887, 0.9071, 0.8901, 0.9019, 0.8931, 0.9071, 0.887, 0.9071, 0.8931, 0.9071, 0.8901, 0.9089, 0.2717, 0.01558, 0.2717, 0.00905, 0.2743, 0.01058, 0.2743, 0.01058, 0.2743, 0.01406, 0.2717, 0.01558, 0.2743, 0.01058, 0.2717, 0.00905, 0.2773, 0.00578, 0.2773, 0.00578, 0.2773, 0.008835, 0.2743, 0.01058, 0.2773, 0.008835, 0.2773, 0.00578, 0.283, 0.009046, 0.283, 0.009046, 0.2804, 0.01057, 0.2773, 0.008835, 0.2804, 0.01057, 0.283, 0.009046, 0.283, 0.01558, 0.283, 0.01558, 0.2804, 0.01405, 0.2804, 0.01057, 0.2804, 0.01405, 0.283, 0.01558, 0.2773, 0.01885, 0.2773, 0.01885, 0.2773, 0.0158, 0.2804, 0.01405, 0.2773, 0.0158, 0.2773, 0.01885, 0.2717, 0.01558, 0.2717, 0.01558, 0.2743, 0.01406, 0.2773, 0.0158, 0.2743, 0.01406, 0.2743, 0.01058, 0.2773, 0.008835, 0.2773, 0.008835, 0.2804, 0.01057, 0.2804, 0.01405, 0.2743, 0.01406, 0.2773, 0.008835, 0.2804, 0.01405, 0.2743, 0.01406, 0.2804, 0.01405, 0.2773, 0.0158, 0.1243, 0.9867, 0.1243, 0.9801, 0.1269, 0.9817, 0.1269, 0.9817, 0.1269, 0.9852, 0.1243, 0.9867, 0.1269, 0.9817, 0.1243, 0.9801, 0.1299, 0.9769, 0.1299, 0.9769, 0.1299, 0.9799, 0.1269, 0.9817, 0.1299, 0.9799, 0.1299, 0.9769, 0.1356, 0.9801, 0.1356, 0.9801, 0.133, 0.9817, 0.1299, 0.9799, 0.133, 0.9817, 0.1356, 0.9801, 0.1356, 0.9867, 0.1356, 0.9867, 0.133, 0.9852, 0.133, 0.9817, 0.133, 0.9852, 0.1356, 0.9867, 0.1299, 0.99, 0.1299, 0.99, 0.1299, 0.9869, 0.133, 0.9852, 0.1299, 0.9869, 0.1299, 0.99, 0.1243, 0.9867, 0.1243, 0.9867, 0.1269, 0.9852, 0.1299, 0.9869, 0.1269, 0.9852, 0.1269, 0.9817, 0.1299, 0.9799, 0.1299, 0.9799, 0.133, 0.9817, 0.133, 0.9852, 0.1269, 0.9852, 0.1299, 0.9799, 0.133, 0.9852, 0.1269, 0.9852, 0.133, 0.9852, 0.1299, 0.9869, 0.1012, 0.9867, 0.1012, 0.9801, 0.1038, 0.9817, 0.1038, 0.9817, 0.1038, 0.9852, 0.1012, 0.9867, 0.1038, 0.9817, 0.1012, 0.9801, 0.1068, 0.9769, 0.1068, 0.9769, 0.1068, 0.9799, 0.1038, 0.9817, 0.1068, 0.9799, 0.1068, 0.9769, 0.1125, 0.9801, 0.1125, 0.9801, 0.1098, 0.9817, 0.1068, 0.9799, 0.1098, 0.9817, 0.1125, 0.9801, 0.1125, 0.9867, 0.1125, 0.9867, 0.1098, 0.9852, 0.1098, 0.9817, 0.1098, 0.9852, 0.1125, 0.9867, 0.1068, 0.99, 0.1068, 0.99, 0.1068, 0.9869, 0.1098, 0.9852, 0.1068, 0.9869, 0.1068, 0.99, 0.1012, 0.9867, 0.1012, 0.9867, 0.1038, 0.9852, 0.1068, 0.9869, 0.1038, 0.9852, 0.1038, 0.9817, 0.1068, 0.9799, 0.1068, 0.9799, 0.1098, 0.9817, 0.1098, 0.9852, 0.1038, 0.9852, 0.1068, 0.9799, 0.1098, 0.9852, 0.1038, 0.9852, 0.1098, 0.9852, 0.1068, 0.9869, 0.2572, 0.03004, 0.2572, 0.0235, 0.2599, 0.02503, 0.2599, 0.02503, 0.2599, 0.02851, 0.2572, 0.03004, 0.2599, 0.02503, 0.2572, 0.0235, 0.2629, 0.02023, 0.2629, 0.02023, 0.2629, 0.02329, 0.2599, 0.02503, 0.2629, 0.02329, 0.2629, 0.02023, 0.2686, 0.0235, 0.2686, 0.0235, 0.2659, 0.02503, 0.2629, 0.02329, 0.2659, 0.02503, 0.2686, 0.0235, 0.2686, 0.03004, 0.2686, 0.03004, 0.2659, 0.02851, 0.2659, 0.02503, 0.2659, 0.02851, 0.2686, 0.03004, 0.2629, 0.03331, 0.2629, 0.03331, 0.2629, 0.03025, 0.2659, 0.02851, 0.2629, 0.03025, 0.2629, 0.03331, 0.2572, 0.03004, 0.2572, 0.03004, 0.2599, 0.02851, 0.2629, 0.03025, 0.2599, 0.02851, 0.2599, 0.02503, 0.2629, 0.02329, 0.2629, 0.02329, 0.2659, 0.02503, 0.2659, 0.02851, 0.2599, 0.02851, 0.2629, 0.02329, 0.2659, 0.02851, 0.2599, 0.02851, 0.2659, 0.02851, 0.2629, 0.03025, 0.9046, 0.9867, 0.9046, 0.9801, 0.9073, 0.9817, 0.9073, 0.9817, 0.9073, 0.9852, 0.9046, 0.9867, 0.9073, 0.9817, 0.9046, 0.9801, 0.9103, 0.9769, 0.9103, 0.9769, 0.9103, 0.9799, 0.9073, 0.9817, 0.9103, 0.9799, 0.9103, 0.9769, 0.9159, 0.9801, 0.9159, 0.9801, 0.9133, 0.9817, 0.9103, 0.9799, 0.9133, 0.9817, 0.9159, 0.9801, 0.9159, 0.9867, 0.9159, 0.9867, 0.9133, 0.9852, 0.9133, 0.9817, 0.9133, 0.9852, 0.9159, 0.9867, 0.9103, 0.99, 0.9103, 0.99, 0.9103, 0.9869, 0.9133, 0.9852, 0.9103, 0.9869, 0.9103, 0.99, 0.9046, 0.9867, 0.9046, 0.9867, 0.9073, 0.9852, 0.9103, 0.9869, 0.9073, 0.9852, 0.9073, 0.9817, 0.9103, 0.9799, 0.9103, 0.9799, 0.9133, 0.9817, 0.9133, 0.9852, 0.9073, 0.9852, 0.9103, 0.9799, 0.9133, 0.9852, 0.9073, 0.9852, 0.9133, 0.9852, 0.9103, 0.9869, 0.8555, 0.09362, 0.8555, 0.08708, 0.8581, 0.08861, 0.8581, 0.08861, 0.8581, 0.09209, 0.8555, 0.09362, 0.8581, 0.08861, 0.8555, 0.08708, 0.8612, 0.08382, 0.8612, 0.08382, 0.8612, 0.08687, 0.8581, 0.08861, 0.8612, 0.08687, 0.8612, 0.08382, 0.8668, 0.08708, 0.8668, 0.08708, 0.8642, 0.08861, 0.8612, 0.08687, 0.8642, 0.08861, 0.8668, 0.08708, 0.8668, 0.09362, 0.8668, 0.09362, 0.8642, 0.09209, 0.8642, 0.08861, 0.8642, 0.09209, 0.8668, 0.09362, 0.8612, 0.09689, 0.8612, 0.09689, 0.8612, 0.09384, 0.8642, 0.09209, 0.8612, 0.09384, 0.8612, 0.09689, 0.8555, 0.09362, 0.8555, 0.09362, 0.8581, 0.09209, 0.8612, 0.09384, 0.8581, 0.09209, 0.8581, 0.08861, 0.8612, 0.08687, 0.8612, 0.08687, 0.8642, 0.08861, 0.8642, 0.09209, 0.8581, 0.09209, 0.8612, 0.08687, 0.8642, 0.09209, 0.8581, 0.09209, 0.8642, 0.09209, 0.8612, 0.09384, 0.2247, 0.963, 0.199, 0.963, 0.199, 0.4852, 0.199, 0.4852, 0.2247, 0.4852, 0.2247, 0.963, 0.1846, 0.9886, 0.1846, 0.963, 0.199, 0.963, 0.199, 0.963, 0.199, 0.9886, 0.1846, 0.9886, 0.159, 0.4852, 0.1846, 0.4852, 0.1846, 0.963, 0.1846, 0.963, 0.159, 0.963, 0.159, 0.4852, 0.199, 0.4595, 0.199, 0.4852, 0.1846, 0.4852, 0.1846, 0.4852, 0.1846, 0.4595, 0.199, 0.4595, 0.41, 0.07149, 0.41, 0.04586, 0.8877, 0.04586, 0.8877, 0.04586, 0.8877, 0.07149, 0.41, 0.07149, 0.3844, 0.03142, 0.41, 0.03142, 0.41, 0.04586, 0.41, 0.04586, 0.3844, 0.04586, 0.3844, 0.03142, 0.8877, 0.00578, 0.8877, 0.03142, 0.41, 0.03142, 0.41, 0.03142, 0.41, 0.00578, 0.8877, 0.00578, 0.9133, 0.04586, 0.8877, 0.04586, 0.8877, 0.03142, 0.8877, 0.03142, 0.9133, 0.03142, 0.9133, 0.04586, 0.1466, 0.5092, 0.121, 0.5092, 0.121, 0.03142, 0.121, 0.03142, 0.1466, 0.03142, 0.1466, 0.5092, 0.1066, 0.5348, 0.1066, 0.5092, 0.121, 0.5092, 0.121, 0.5092, 0.121, 0.5348, 0.1066, 0.5348, 0.08093, 0.03142, 0.1066, 0.03142, 0.1066, 0.5092, 0.1066, 0.5092, 0.08093, 0.5092, 0.08093, 0.03142, 0.121, 0.00578, 0.121, 0.03142, 0.1066, 0.03142, 0.1066, 0.03142, 0.1066, 0.00578, 0.121, 0.00578, 0.41, 0.9906, 0.41, 0.9649, 0.8877, 0.9649, 0.8877, 0.9649, 0.8877, 0.9906, 0.41, 0.9906, 0.3844, 0.9505, 0.41, 0.9505, 0.41, 0.9649, 0.41, 0.9649, 0.3844, 0.9649, 0.3844, 0.9505, 0.8877, 0.9249, 0.8877, 0.9505, 0.41, 0.9505, 0.41, 0.9505, 0.41, 0.9249, 0.8877, 0.9249, 0.9133, 0.9649, 0.8877, 0.9649, 0.8877, 0.9505, 0.8877, 0.9505, 0.9133, 0.9505, 0.9133, 0.9649])
me_sandbox.materials.append(mat_playground)
me_sandbox.materials.append(mat_sand)
me_sandbox.use_remesh_preserve_volume = False
me_sandbox.use_remesh_preserve_attributes = False
me_sandbox.use_mirror_vertex_groups = False
me_sandbox.update()
me_sandbox.normals_split_custom_set([tuple(v) for v in zip(*[iter([0.0, 4.805e-08, 1.0, 0.0, 4.805e-08, 1.0, 0.0, 4.805e-08, 1.0, 0.0, 4.805e-08, 1.0, 0.0, 4.805e-08, 1.0, 0.0, 4.805e-08, 1.0, -1.0, 3.078e-09, 0.0, -1.0, 9.023e-08, 0.0, -1.0, 4.369e-08, 0.0, -1.0, 4.369e-08, 0.0, -1.0, -1.246e-10, 0.0, -1.0, 3.078e-09, 0.0, 0.0, -1.0, 0.0, 0.0, -1.0, 0.0, 0.0, -1.0, 0.0, 0.0, -1.0, 0.0, 0.0, -1.0, 0.0, 0.0, -1.0, 0.0, 1.0, -3.64e-07, 0.0, 1.0, -4.512e-07, 0.0, 1.0, -4.298e-07, 0.0, 1.0, -4.298e-07, 0.0, 1.0, -3.337e-07, 0.0, 1.0, -3.64e-07, 0.0, 0.0, 1.0, 0.0, 0.0, 1.0, 0.0, 0.0, 1.0, 0.0, 0.0, 1.0, 0.0, 0.0, 1.0, 0.0, 0.0, 1.0, 0.0, 0.0, 0.0, 1.0, 0.0, 0.0, 1.0, 0.0, 0.0, 1.0, 0.0, 0.0, 1.0, 0.0, 0.0, 1.0, 0.0, 0.0, 1.0, 0.0, -1.0, 0.0, 0.0, -1.0, 0.0, 0.0, -1.0, 0.0, 0.0, -1.0, 0.0, 0.0, -1.0, 0.0, 0.0, -1.0, 0.0, 1.0, -2.01e-06, 0.0, 1.0, -2.985e-06, 0.0, 1.0, -2.45e-07, 0.0, 1.0, -2.45e-07, 0.0, 1.0, 3.602e-07, 0.0, 1.0, -2.01e-06, 0.0, 0.0, 1.0, 0.0, 0.0, 1.0, 0.0, 0.0, 1.0, 0.0, 0.0, 1.0, 0.0, 0.0, 1.0, 0.0, 0.0, 1.0, 0.0, -1.0, -3.045e-06, 0.0, -1.0, -5.97e-06, 0.0, -1.0, 2.704e-07, 0.0, -1.0, 2.704e-07, 0.0, -1.0, 1.85e-06, 0.0, -1.0, -3.045e-06, 0.0, 0.0, 4.805e-08, 1.0, 0.0, 4.805e-08, 1.0, 0.0, 4.805e-08, 1.0, 0.0, 4.805e-08, 1.0, 0.0, 4.805e-08, 1.0, 0.0, 4.805e-08, 1.0, -1.0, 3.609e-07, 0.0, -1.0, 3.609e-07, 0.0, -1.0, 3.794e-07, 0.0, -1.0, 3.794e-07, 0.0, -1.0, 3.879e-07, 0.0, -1.0, 3.609e-07, 0.0, 0.0, -1.0, 0.0, 0.0, -1.0, 0.0, 0.0, -1.0, 0.0, 0.0, -1.0, 0.0, 0.0, -1.0, 0.0, 0.0, -1.0, 0.0, 1.0, -4.45e-07, 0.0, 1.0, -2.707e-07, 0.0, 1.0, -3.205e-07, 0.0, 1.0, -3.205e-07, 0.0, 1.0, -4.51e-07, 0.0, 1.0, -4.45e-07, 0.0, 0.0, 1.0, 0.0, 0.0, 1.0, 0.0, 0.0, 1.0, 0.0, 0.0, 1.0, 0.0, 0.0, 1.0, 0.0, 0.0, 1.0, 0.0, 0.0, 0.0, 1.0, 0.0, 0.0, 1.0, 0.0, 0.0, 1.0, 0.0, 0.0, 1.0, 0.0, 0.0, 1.0, 0.0, 0.0, 1.0, -2.46e-08, -1.0, -1.116e-05, -7.209e-07, -1.0, 0.0, -3.481e-07, -1.0, -1.971e-07, -3.481e-07, -1.0, -1.971e-07, 0.0, -1.0, -5.776e-06, -2.46e-08, -1.0, -1.116e-05, 1.0, 0.0, 0.0, 1.0, 0.0, 0.0, 1.0, 2.425e-07, 0.0, 1.0, 2.425e-07, 0.0, 1.0, 3.602e-07, 0.0, 1.0, 0.0, 0.0, 2.46e-08, 1.0, 4.927e-07, 7.209e-07, 1.0, 1.444e-05, 3.481e-07, 1.0, 6.974e-06, 3.481e-07, 1.0, 6.974e-06, 0.0, 1.0, 0.0, 2.46e-08, 1.0, 4.927e-07, -1.0, 0.0, 0.0, -1.0, 0.0, 0.0, -1.0, 2.404e-07, 0.0, -1.0, 2.404e-07, 0.0, -1.0, 3.571e-07, 0.0, -1.0, 0.0, 0.0, 0.0, -7.014e-08, -1.0, 0.0, -7.014e-08, -1.0, 0.0, -7.014e-08, -1.0, 0.0, 7.014e-08, 1.0, 0.0, 7.014e-08, 1.0, 0.0, 7.014e-08, 1.0, 0.0, -1.0, 0.0, 0.0, -1.0, 0.0, 0.0, -1.0, 0.0, 0.0, -1.0, 0.0, 0.0, -1.0, 0.0, 0.0, -1.0, 0.0, 1.0, 2.946e-07, 0.0, 1.0, 3.259e-07, 0.0, 1.0, -2.946e-07, 0.0, 1.0, -2.946e-07, 0.0, 1.0, -3.259e-07, 0.0, 1.0, 2.946e-07, 0.0, -0.7071, 0.7071, 0.0, -0.7071, 0.7071, 0.0, -0.7071, 0.7071, 0.0, -0.7071, 0.7071, 0.0, -0.7071, 0.7071, 0.0, -0.7071, 0.7071, 0.0, 0.0, -7.014e-08, -1.0, 0.0, -7.014e-08, -1.0, 0.0, -7.014e-08, -1.0, 0.0, 7.014e-08, 1.0, 0.0, 7.014e-08, 1.0, 0.0, 7.014e-08, 1.0, -1.0, -2.016e-07, 0.0, -1.0, -2.231e-07, 0.0, -1.0, 2.016e-07, 0.0, -1.0, 2.016e-07, 0.0, -1.0, 2.231e-07, 0.0, -1.0, -2.016e-07, 0.0, 0.0, -1.0, 0.0, 0.0, -1.0, 0.0, 0.0, -1.0, 0.0, 0.0, -1.0, 0.0, 0.0, -1.0, 0.0, 0.0, -1.0, 0.0, 0.7071, 0.7071, 0.0, 0.7071, 0.7071, 0.0, 0.7071, 0.7071, 0.0, 0.7071, 0.7071, 0.0, 0.7071, 0.7071, 0.0, 0.7071, 0.7071, 0.0, 0.0, -7.014e-08, -1.0, 0.0, -7.014e-08, -1.0, 0.0, -7.014e-08, -1.0, 0.0, 7.014e-08, 1.0, 0.0, 7.014e-08, 1.0, 0.0, 7.014e-08, 1.0, 0.0, 1.0, 0.0, 0.0, 1.0, 0.0, 0.0, 1.0, 0.0, 0.0, 1.0, 0.0, 0.0, 1.0, 0.0, 0.0, 1.0, 0.0, -1.0, -2.016e-07, 0.0, -1.0, -2.231e-07, 0.0, -1.0, 2.016e-07, 0.0, -1.0, 2.016e-07, 0.0, -1.0, 2.231e-07, 0.0, -1.0, -2.016e-07, 0.0, 0.7071, -0.7071, 0.0, 0.7071, -0.7071, 0.0, 0.7071, -0.7071, 0.0, 0.7071, -0.7071, 0.0, 0.7071, -0.7071, 0.0, 0.7071, -0.7071, 0.0, 0.0, -7.014e-08, -1.0, 0.0, -7.014e-08, -1.0, 0.0, -7.014e-08, -1.0, 0.0, 7.014e-08, 1.0, 0.0, 7.014e-08, 1.0, 0.0, 7.014e-08, 1.0, 1.0, 2.946e-07, 0.0, 1.0, 3.259e-07, 0.0, 1.0, -2.946e-07, 0.0, 1.0, -2.946e-07, 0.0, 1.0, -3.259e-07, 0.0, 1.0, 2.946e-07, 0.0, 0.0, 1.0, 0.0, 0.0, 1.0, 0.0, 0.0, 1.0, 0.0, 0.0, 1.0, 0.0, 0.0, 1.0, 0.0, 0.0, 1.0, 0.0, -0.7071, -0.7071, 0.0, -0.7071, -0.7071, 0.0, -0.7071, -0.7071, 0.0, -0.7071, -0.7071, 0.0, -0.7071, -0.7071, 0.0, -0.7071, -0.7071, 0.0, 0.7776, 0.0, 0.6288, 0.7776, 0.0, 0.6288, 0.7776, 0.0, 0.6288, 0.7776, 0.0, 0.6288, 0.7776, 0.0, 0.6288, 0.7776, 0.0, 0.6288, 0.3887, 0.6734, 0.6289, 0.3887, 0.6734, 0.6289, 0.3887, 0.6734, 0.6289, 0.3888, 0.6734, 0.6288, 0.3888, 0.6734, 0.6288, 0.3888, 0.6734, 0.6288, -0.3887, 0.6734, 0.6288, -0.3887, 0.6734, 0.6288, -0.3887, 0.6734, 0.6288, -0.3888, 0.6733, 0.6289, -0.3888, 0.6733, 0.6289, -0.3888, 0.6733, 0.6289, -0.7775, 0.0, 0.6289, -0.7775, 0.0, 0.6289, -0.7775, 0.0, 0.6289, -0.7775, 0.0, 0.6289, -0.7775, 0.0, 0.6289, -0.7775, 0.0, 0.6289, -0.3888, -0.6734, 0.6289, -0.3888, -0.6734, 0.6289, -0.3888, -0.6734, 0.6289, -0.3888, -0.6734, 0.6288, -0.3888, -0.6734, 0.6288, -0.3888, -0.6734, 0.6288, 0.3888, -0.6734, 0.6288, 0.3888, -0.6734, 0.6288, 0.3888, -0.6734, 0.6288, 0.3888, -0.6733, 0.6289, 0.3888, -0.6733, 0.6289, 0.3888, -0.6733, 0.6289, -7.314e-07, 0.0, 1.0, -2.926e-06, 0.0, 1.0, -4.299e-11, 0.0, 1.0, -4.299e-11, 0.0, 1.0, 2.926e-06, 0.0, 1.0, 7.314e-07, 0.0, 1.0, -7.314e-07, 0.0, 1.0, -4.299e-11, 0.0, 1.0, 7.314e-07, 0.0, 1.0, -7.314e-07, 0.0, 1.0, 7.314e-07, 0.0, 1.0, 0.0, 0.0, 1.0, 0.7776, 0.0, 0.6288, 0.7776, 0.0, 0.6288, 0.7776, 0.0, 0.6288, 0.7776, 0.0, 0.6288, 0.7776, 0.0, 0.6288, 0.7776, 0.0, 0.6288, 0.3887, 0.6734, 0.6289, 0.3887, 0.6734, 0.6289, 0.3887, 0.6734, 0.6289, 0.3888, 0.6734, 0.6288, 0.3888, 0.6734, 0.6288, 0.3888, 0.6734, 0.6288, -0.3887, 0.6733, 0.6289, -0.3887, 0.6733, 0.6289, -0.3887, 0.6733, 0.6289, -0.3887, 0.6733, 0.6289, -0.3887, 0.6733, 0.6289, -0.3887, 0.6733, 0.6289, -0.7775, 0.0, 0.6289, -0.7775, 0.0, 0.6289, -0.7775, 0.0, 0.6289, -0.7775, 0.0, 0.6289, -0.7775, 0.0, 0.6289, -0.7775, 0.0, 0.6289, -0.3887, -0.6733, 0.6289, -0.3887, -0.6733, 0.6289, -0.3887, -0.6733, 0.6289, -0.3887, -0.6733, 0.6289, -0.3887, -0.6733, 0.6289, -0.3887, -0.6733, 0.6289, 0.3887, -0.6734, 0.6288, 0.3887, -0.6734, 0.6288, 0.3887, -0.6734, 0.6288, 0.3887, -0.6733, 0.6289, 0.3887, -0.6733, 0.6289, 0.3887, -0.6733, 0.6289, -3.658e-07, 0.0, 1.0, -1.463e-06, 0.0, 1.0, -3.657e-07, 0.0, 1.0, -3.657e-07, 0.0, 1.0, 0.0, 0.0, 1.0, 0.0, 0.0, 1.0, -3.658e-07, 0.0, 1.0, -3.657e-07, 0.0, 1.0, 0.0, 0.0, 1.0, -3.658e-07, 0.0, 1.0, 0.0, 0.0, 1.0, 0.0, 0.0, 1.0, 0.7776, 0.0, 0.6288, 0.7776, 0.0, 0.6288, 0.7776, 0.0, 0.6288, 0.7776, 0.0, 0.6288, 0.7776, 0.0, 0.6288, 0.7776, 0.0, 0.6288, 0.3888, 0.6734, 0.6288, 0.3888, 0.6734, 0.6288, 0.3888, 0.6734, 0.6288, 0.3888, 0.6734, 0.6288, 0.3888, 0.6734, 0.6288, 0.3888, 0.6734, 0.6288, -0.3887, 0.6734, 0.6289, -0.3887, 0.6734, 0.6289, -0.3887, 0.6734, 0.6289, -0.3887, 0.6734, 0.6288, -0.3887, 0.6734, 0.6288, -0.3887, 0.6734, 0.6288, -0.7775, 2.723e-05, 0.6289, -0.7775, 2.723e-05, 0.6289, -0.7775, 2.723e-05, 0.6289, -0.7775, 0.0, 0.6289, -0.7775, 0.0, 0.6289, -0.7775, 0.0, 0.6289, -0.3888, -0.6733, 0.6289, -0.3888, -0.6733, 0.6289, -0.3888, -0.6733, 0.6289, -0.3888, -0.6733, 0.6288, -0.3888, -0.6733, 0.6288, -0.3888, -0.6733, 0.6288, 0.3888, -0.6734, 0.6288, 0.3888, -0.6734, 0.6288, 0.3888, -0.6734, 0.6288, 0.3888, -0.6733, 0.6288, 0.3888, -0.6733, 0.6288, 0.3888, -0.6733, 0.6288, -3.657e-07, 0.0, 1.0, -1.463e-06, 0.0, 1.0, 3.657e-07, 0.0, 1.0, 3.657e-07, 0.0, 1.0, 2.925e-06, 0.0, 1.0, 7.314e-07, 0.0, 1.0, -3.657e-07, 0.0, 1.0, 3.657e-07, 0.0, 1.0, 7.314e-07, 0.0, 1.0, -3.657e-07, 0.0, 1.0, 7.314e-07, 0.0, 1.0, 0.0, 0.0, 1.0, 0.7776, 0.0, 0.6288, 0.7776, 0.0, 0.6288, 0.7776, 0.0, 0.6288, 0.7776, 0.0, 0.6288, 0.7776, 0.0, 0.6288, 0.7776, 0.0, 0.6288, 0.3887, 0.6734, 0.6289, 0.3887, 0.6734, 0.6289, 0.3887, 0.6734, 0.6289, 0.3888, 0.6734, 0.6288, 0.3888, 0.6734, 0.6288, 0.3888, 0.6734, 0.6288, -0.3887, 0.6734, 0.6289, -0.3887, 0.6734, 0.6289, -0.3887, 0.6734, 0.6289, -0.3888, 0.6733, 0.6289, -0.3888, 0.6733, 0.6289, -0.3888, 0.6733, 0.6289, -0.7775, 0.0, 0.6289, -0.7775, 0.0, 0.6289, -0.7775, 0.0, 0.6289, -0.7775, 0.0, 0.6289, -0.7775, 0.0, 0.6289, -0.7775, 0.0, 0.6289, -0.3888, -0.6733, 0.6289, -0.3888, -0.6733, 0.6289, -0.3889, -0.6735, 0.6286, -0.3887, -0.6733, 0.6289, -0.3887, -0.6733, 0.6289, -0.3887, -0.6733, 0.6289, 0.3887, -0.6734, 0.6288, 0.3887, -0.6734, 0.6288, 0.3887, -0.6734, 0.6288, 0.3887, -0.6734, 0.6289, 0.3887, -0.6734, 0.6289, 0.3887, -0.6734, 0.6289, 0.0, 0.0, 1.0, 0.0, 0.0, 1.0, 0.0, 0.0, 1.0, 0.0, 0.0, 1.0, 0.0, 0.0, 1.0, 0.0, 0.0, 1.0, 0.0, 0.0, 1.0, 0.0, 0.0, 1.0, 0.0, 0.0, 1.0, 0.0, 0.0, 1.0, 0.0, 0.0, 1.0, 0.0, 0.0, 1.0, 0.7776, 0.0, 0.6288, 0.7776, 0.0, 0.6288, 0.7776, 0.0, 0.6288, 0.7776, 0.0, 0.6288, 0.7776, 0.0, 0.6288, 0.7776, 0.0, 0.6288, 0.3888, 0.6734, 0.6288, 0.3888, 0.6734, 0.6288, 0.3888, 0.6734, 0.6288, 0.3887, 0.6734, 0.6289, 0.3887, 0.6734, 0.6289, 0.3887, 0.6734, 0.6289, -0.3888, 0.6733, 0.6289, -0.3888, 0.6733, 0.6289, -0.3888, 0.6733, 0.6289, -0.3887, 0.6734, 0.6288, -0.3887, 0.6734, 0.6288, -0.3887, 0.6734, 0.6288, -0.7775, 0.0, 0.6289, -0.7775, 0.0, 0.6289, -0.7775, 0.0, 0.6289, -0.7775, 0.0, 0.6289, -0.7775, 0.0, 0.6289, -0.7775, 0.0, 0.6289, -0.3888, -0.6734, 0.6288, -0.3888, -0.6734, 0.6288, -0.3888, -0.6734, 0.6288, -0.3887, -0.6733, 0.6289, -0.3887, -0.6733, 0.6289, -0.3887, -0.6733, 0.6289, 0.3888, -0.6733, 0.6288, 0.3888, -0.6733, 0.6288, 0.3888, -0.6733, 0.6288, 0.3888, -0.6734, 0.6288, 0.3888, -0.6734, 0.6288, 0.3888, -0.6734, 0.6288, 7.314e-07, 0.0, 1.0, 2.925e-06, 0.0, 1.0, 0.0, 0.0, 1.0, 0.0, 0.0, 1.0, -2.925e-06, 0.0, 1.0, -7.314e-07, 0.0, 1.0, 7.314e-07, 0.0, 1.0, 0.0, 0.0, 1.0, -7.314e-07, 0.0, 1.0, 7.314e-07, 0.0, 1.0, -7.314e-07, 0.0, 1.0, 0.0, 0.0, 1.0, 0.7776, 0.0, 0.6288, 0.7776, 0.0, 0.6288, 0.7776, 0.0, 0.6288, 0.7776, 0.0, 0.6288, 0.7776, 0.0, 0.6288, 0.7776, 0.0, 0.6288, 0.3888, 0.6734, 0.6288, 0.3888, 0.6734, 0.6288, 0.3888, 0.6734, 0.6288, 0.3887, 0.6734, 0.6289, 0.3887, 0.6734, 0.6289, 0.3887, 0.6734, 0.6289, -0.3888, 0.6733, 0.6289, -0.3888, 0.6733, 0.6289, -0.3888, 0.6733, 0.6289, -0.3889, 0.6735, 0.6286, -0.3889, 0.6735, 0.6286, -0.3889, 0.6735, 0.6286, -0.7775, 0.0, 0.6289, -0.7775, 0.0, 0.6289, -0.7775, 0.0, 0.6289, -0.7775, 0.0, 0.6289, -0.7775, 0.0, 0.6289, -0.7775, 0.0, 0.6289, -0.3887, -0.6733, 0.6289, -0.3887, -0.6733, 0.6289, -0.3887, -0.6733, 0.6289, -0.3887, -0.6733, 0.6289, -0.3887, -0.6733, 0.6289, -0.3887, -0.6733, 0.6289, 0.3887, -0.6734, 0.6289, 0.3887, -0.6734, 0.6289, 0.3887, -0.6734, 0.6289, 0.3887, -0.6734, 0.6289, 0.3887, -0.6734, 0.6289, 0.3887, -0.6734, 0.6289, -7.315e-07, 0.0, 1.0, -2.926e-06, 0.0, 1.0, 4.277e-11, 0.0, 1.0, 4.277e-11, 0.0, 1.0, 2.926e-06, 0.0, 1.0, 7.315e-07, 0.0, 1.0, -7.315e-07, 0.0, 1.0, 4.277e-11, 0.0, 1.0, 7.315e-07, 0.0, 1.0, -7.315e-07, 0.0, 1.0, 7.315e-07, 0.0, 1.0, 0.0, 0.0, 1.0, 0.7776, -1.074e-05, 0.6288, 0.7776, -2.334e-05, 0.6288, 0.7776, -1.65e-05, 0.6288, 0.7776, -1.65e-05, 0.6288, 0.7776, 0.0, 0.6288, 0.7776, -1.074e-05, 0.6288, 0.3888, 0.6734, 0.6288, 0.3888, 0.6734, 0.6288, 0.3888, 0.6734, 0.6288, 0.3887, 0.6734, 0.6289, 0.3887, 0.6734, 0.6289, 0.3887, 0.6734, 0.6289, -0.3888, 0.6733, 0.6289, -0.3888, 0.6733, 0.6289, -0.3888, 0.6733, 0.6289, -0.3887, 0.6734, 0.6289, -0.3887, 0.6734, 0.6289, -0.3887, 0.6734, 0.6289, -0.7775, 0.0, 0.6289, -0.7775, 0.0, 0.6289, -0.7775, 0.0, 0.6289, -0.7775, 0.0, 0.6289, -0.7775, 0.0, 0.6289, -0.7775, 0.0, 0.6289, -0.3889, -0.6735, 0.6286, -0.3889, -0.6735, 0.6286, -0.3889, -0.6735, 0.6286, -0.3887, -0.6733, 0.6289, -0.3887, -0.6733, 0.6289, -0.3887, -0.6733, 0.6289, 0.3888, -0.6733, 0.6289, 0.3888, -0.6733, 0.6289, 0.3888, -0.6733, 0.6289, 0.3888, -0.6734, 0.6288, 0.3888, -0.6734, 0.6288, 0.3888, -0.6734, 0.6288, 7.314e-07, 0.0, 1.0, 2.925e-06, 0.0, 1.0, -5.113e-11, 0.0, 1.0, -5.113e-11, 0.0, 1.0, -2.926e-06, 0.0, 1.0, -7.314e-07, 0.0, 1.0, 7.314e-07, 0.0, 1.0, -5.113e-11, 0.0, 1.0, -7.314e-07, 0.0, 1.0, 7.314e-07, 0.0, 1.0, -7.314e-07, 0.0, 1.0, 0.0, 0.0, 1.0, 0.7776, 0.0, 0.6288, 0.7776, 0.0, 0.6288, 0.7776, 0.0, 0.6288, 0.7776, 0.0, 0.6288, 0.7776, 0.0, 0.6288, 0.7776, 0.0, 0.6288, 0.3888, 0.6734, 0.6288, 0.3888, 0.6734, 0.6288, 0.3888, 0.6734, 0.6288, 0.3887, 0.6734, 0.6289, 0.3887, 0.6734, 0.6289, 0.3887, 0.6734, 0.6289, -0.3888, 0.6733, 0.6289, -0.3888, 0.6733, 0.6289, -0.3888, 0.6733, 0.6289, -0.3889, 0.6735, 0.6286, -0.3889, 0.6735, 0.6286, -0.3889, 0.6735, 0.6286, -0.7775, 0.0, 0.6289, -0.7775, 0.0, 0.6289, -0.7775, 0.0, 0.6289, -0.7775, 0.0, 0.6289, -0.7775, 0.0, 0.6289, -0.7775, 0.0, 0.6289, -0.3888, -0.6733, 0.6289, -0.3888, -0.6733, 0.6289, -0.3888, -0.6733, 0.6289, -0.3887, -0.6733, 0.6289, -0.3887, -0.6733, 0.6289, -0.3887, -0.6733, 0.6289, 0.3888, -0.6733, 0.6289, 0.3888, -0.6733, 0.6289, 0.3888, -0.6733, 0.6289, 0.3888, -0.6734, 0.6288, 0.3888, -0.6734, 0.6288, 0.3888, -0.6734, 0.6288, 7.314e-07, 0.0, 1.0, 2.925e-06, 0.0, 1.0, -4.706e-11, 0.0, 1.0, -4.706e-11, 0.0, 1.0, -2.926e-06, 0.0, 1.0, -7.314e-07, 0.0, 1.0, 7.314e-07, 0.0, 1.0, -4.706e-11, 0.0, 1.0, -7.314e-07, 0.0, 1.0, 7.314e-07, 0.0, 1.0, -7.314e-07, 0.0, 1.0, 0.0, 0.0, 1.0, -1.0, 4.369e-08, 0.0, -1.0, 2.491e-10, 0.0, -1.0, -2.321e-10, 0.0, -1.0, -2.321e-10, 0.0, -1.0, -1.246e-10, 0.0, -1.0, 4.369e-08, 0.0, 0.0, -1.0, 0.0, 0.0, -1.0, 0.0, 0.0, -1.0, 0.0, 0.0, -1.0, 0.0, 0.0, -1.0, 0.0, 0.0, -1.0, 0.0, 1.0, -4.298e-07, 0.0, 1.0, -4.153e-07, 0.0, 1.0, -3.102e-07, 0.0, 1.0, -3.102e-07, 0.0, 1.0, -3.337e-07, 0.0, 1.0, -4.298e-07, 0.0, 0.0, 1.0, 0.0, 0.0, 1.0, 0.0, 0.0, 1.0, 0.0, 0.0, 1.0, 0.0, 0.0, 1.0, 0.0, 0.0, 1.0, 0.0, 0.0, -1.0, 0.0, 0.0, -1.0, 0.0, 0.0, -1.0, 0.0, 0.0, -1.0, 0.0, 0.0, -1.0, 0.0, 0.0, -1.0, 0.0, 1.0, -2.45e-07, 0.0, 1.0, 0.0, 0.0, 1.0, 2.353e-07, 0.0, 1.0, 2.353e-07, 0.0, 1.0, 3.602e-07, 0.0, 1.0, -2.45e-07, 0.0, 0.0, 1.0, 0.0, 0.0, 1.0, 0.0, 0.0, 1.0, 0.0, 0.0, 1.0, 0.0, 0.0, 1.0, 0.0, 0.0, 1.0, 0.0, -1.0, 2.704e-07, 0.0, -1.0, 0.0, 0.0, -1.0, 2.333e-07, 0.0, -1.0, 2.333e-07, 0.0, -1.0, 1.85e-06, 0.0, -1.0, 2.704e-07, 0.0, -1.0, 3.794e-07, 0.0, -1.0, 3.973e-07, 0.0, -1.0, 4.142e-07, 0.0, -1.0, 4.142e-07, 0.0, -1.0, 3.879e-07, 0.0, -1.0, 3.794e-07, 0.0, 0.0, -1.0, 0.0, 0.0, -1.0, 0.0, 0.0, -1.0, 0.0, 0.0, -1.0, 0.0, 0.0, -1.0, 0.0, 0.0, -1.0, 0.0, 1.0, -3.205e-07, 0.0, 1.0, -3.612e-07, 0.0, 1.0, -4.478e-07, 0.0, 1.0, -4.478e-07, 0.0, 1.0, -4.51e-07, 0.0, 1.0, -3.205e-07, 0.0, 0.0, 1.0, 0.0, 0.0, 1.0, 0.0, 0.0, 1.0, 0.0, 0.0, 1.0, 0.0, 0.0, 1.0, 0.0, 0.0, 1.0, 0.0, -3.481e-07, -1.0, -1.971e-07, 0.0, -1.0, 0.0, 0.0, -1.0, 0.0, 0.0, -1.0, 0.0, 0.0, -1.0, -5.776e-06, -3.481e-07, -1.0, -1.971e-07, 1.0, 2.425e-07, 0.0, 1.0, 0.0, 0.0, 1.0, 2.353e-07, 0.0, 1.0, 2.353e-07, 0.0, 1.0, 3.602e-07, 0.0, 1.0, 2.425e-07, 0.0, 3.481e-07, 1.0, 6.974e-06, 0.0, 1.0, 0.0, 0.0, 1.0, 0.0, 0.0, 1.0, 0.0, 0.0, 1.0, 0.0, 3.481e-07, 1.0, 6.974e-06, -1.0, 2.404e-07, 0.0, -1.0, 0.0, 0.0, -1.0, 2.333e-07, 0.0, -1.0, 2.333e-07, 0.0, -1.0, 3.571e-07, 0.0, -1.0, 2.404e-07, 0.0])] * 3)])
me_sand = bpy.data.meshes.new('Sand')
me_sand.from_pydata([(0.4585, 0.4579, 0.1158), (-0.4571, 0.4579, 0.1158), (-0.4571, -0.4577, 0.1889), (0.4585, -0.4577, 0.1889), (2.29, 0.4579, 0.1158), (1.374, 0.4579, 0.1158), (1.374, -0.4577, 0.1158), (2.29, -0.4577, 0.1158), (-2.288, -0.4577, 0.1158), (-1.373, -0.4577, 0.1158), (-1.373, 0.4579, 0.1158), (-2.288, 0.4579, 0.1158), (0.4585, 2.289, 0.1236), (-0.4571, 2.289, 0.1471), (-0.4571, 1.374, 0.1471), (0.4585, 1.374, 0.1236), (-0.4571, -2.289, 0.1158), (0.4585, -2.289, 0.1158), (0.4585, -1.373, 0.1889), (-0.4571, -1.373, 0.1889), (2.29, 2.289, 0.1776), (1.374, 2.289, 0.1238), (1.374, 1.374, 0.1238), (2.29, 1.374, 0.1776), (1.374, -2.289, 0.1511), (2.29, -2.289, 0.1511), (2.29, -1.373, 0.1511), (1.374, -1.373, 0.1511), (-2.288, -2.289, 0.1628), (-1.373, -2.289, 0.1348), (-1.373, -1.373, 0.1158), (-2.288, -1.373, 0.1426), (-1.373, 2.289, 0.1919), (-2.288, 2.289, 0.1919), (-2.288, 1.374, 0.1919), (-1.373, 1.374, 0.1919)], [], [(3, 0, 1), (1, 2, 3), (7, 4, 5), (5, 6, 7), (0, 6, 5), (11, 8, 9), (9, 10, 11), (2, 10, 9), (15, 12, 13), (13, 14, 15), (14, 0, 15), (19, 16, 17), (17, 18, 19), (2, 19, 18), (18, 3, 2), (23, 20, 21), (21, 22, 23), (22, 4, 23), (27, 24, 25), (25, 26, 27), (6, 27, 26), (26, 7, 6), (22, 21, 12), (12, 15, 22), (5, 22, 15), (15, 0, 5), (24, 18, 17), (27, 3, 18), (31, 28, 29), (29, 30, 31), (30, 8, 31), (35, 32, 33), (33, 34, 35), (10, 35, 34), (34, 11, 10), (16, 30, 29), (9, 30, 19), (19, 2, 9), (14, 13, 32), (32, 35, 14), (35, 1, 14), (2, 1, 10), (0, 3, 6), (14, 1, 0), (35, 10, 1), (16, 19, 30), (30, 9, 8), (27, 6, 3), (24, 27, 18), (22, 5, 4)])
me_sand.polygons.foreach_set('use_smooth', [True] * 50)
me_sand.polygons.foreach_set('material_index', [1, 1, 1, 1, 1, 1, 1, 1, 1, 1, 1, 1, 1, 1, 1, 1, 1, 1, 1, 1, 1, 1, 1, 1, 1, 1, 1, 1, 1, 1, 1, 1, 1, 1, 1, 1, 1, 1, 1, 1, 1, 1, 1, 1, 1, 1, 1, 1, 1, 1])
_uv = me_sand.uv_layers.new(name='UVChannel_1')
_uv.uv.foreach_set('vector', [0.01448, 1.003, 0.01448, -0.0225, 1.038, -0.0225, 1.038, -0.0225, 1.038, 1.003, 0.01448, 1.003, -2.035, 1.003, -2.035, -0.0225, -1.01, -0.0225, -1.01, -0.0225, -1.01, 1.003, -2.035, 1.003, 0.01448, -0.0225, -1.01, 1.003, -1.01, -0.0225, 3.087, -0.0225, 3.087, 1.003, 2.064, 1.003, 2.064, 1.003, 2.064, -0.0225, 3.087, -0.0225, 1.038, 1.003, 2.064, -0.0225, 2.064, 1.003, 0.01448, -1.049, 0.01448, -2.072, 1.038, -2.072, 1.038, -2.072, 1.038, -1.049, 0.01448, -1.049, 1.038, -1.049, 0.01448, -0.0225, 0.01448, -1.049, 1.038, 2.027, 1.038, 3.052, 0.01448, 3.052, 0.01448, 3.052, 0.01448, 2.027, 1.038, 2.027, 1.038, 1.003, 1.038, 2.027, 0.01448, 2.027, 0.01448, 2.027, 0.01448, 1.003, 1.038, 1.003, -2.035, -1.049, -2.035, -2.072, -1.01, -2.072, -1.01, -2.072, -1.01, -1.049, -2.035, -1.049, -1.01, -1.049, -2.035, -0.0225, -2.035, -1.049, -1.01, 2.027, -1.01, 3.052, -2.035, 3.052, -2.035, 3.052, -2.035, 2.027, -1.01, 2.027, -1.01, 1.003, -1.01, 2.027, -2.035, 2.027, -2.035, 2.027, -2.035, 1.003, -1.01, 1.003, -1.01, -1.049, -1.01, -2.072, 0.01448, -2.072, 0.01448, -2.072, 0.01448, -1.049, -1.01, -1.049, -1.01, -0.0225, -1.01, -1.049, 0.01448, -1.049, 0.01448, -1.049, 0.01448, -0.0225, -1.01, -0.0225, -1.01, 3.052, 0.01448, 2.027, 0.01448, 3.052, -1.01, 2.027, 0.01448, 1.003, 0.01448, 2.027, 3.087, 2.027, 3.087, 3.052, 2.064, 3.052, 2.064, 3.052, 2.064, 2.027, 3.087, 2.027, 2.064, 2.027, 3.087, 1.003, 3.087, 2.027, 2.064, -1.049, 2.064, -2.072, 3.087, -2.072, 3.087, -2.072, 3.087, -1.049, 2.064, -1.049, 2.064, -0.0225, 2.064, -1.049, 3.087, -1.049, 3.087, -1.049, 3.087, -0.0225, 2.064, -0.0225, 1.038, 3.052, 2.064, 2.027, 2.064, 3.052, 2.064, 1.003, 2.064, 2.027, 1.038, 2.027, 1.038, 2.027, 1.038, 1.003, 2.064, 1.003, 1.038, -1.049, 1.038, -2.072, 2.064, -2.072, 2.064, -2.072, 2.064, -1.049, 1.038, -1.049, 2.064, -1.049, 1.038, -0.0225, 1.038, -1.049, 1.038, 1.003, 1.038, -0.0225, 2.064, -0.0225, 0.01448, -0.0225, 0.01448, 1.003, -1.01, 1.003, 1.038, -1.049, 1.038, -0.0225, 0.01448, -0.0225, 2.064, -1.049, 2.064, -0.0225, 1.038, -0.0225, 1.038, 3.052, 1.038, 2.027, 2.064, 2.027, 2.064, 2.027, 2.064, 1.003, 3.087, 1.003, -1.01, 2.027, -1.01, 1.003, 0.01448, 1.003, -1.01, 3.052, -1.01, 2.027, 0.01448, 2.027, -1.01, -1.049, -1.01, -0.0225, -2.035, -0.0225])
_uv.active_render = True
_uv = me_sand.uv_layers.new(name='UVChannel_2')
_uv.uv.foreach_set('vector', [0.4136, 0.3489, 0.4136, 0.2605, 0.5018, 0.2605, 0.5018, 0.2605, 0.5018, 0.3489, 0.4136, 0.3489, 0.237, 0.3489, 0.237, 0.2605, 0.3253, 0.2605, 0.3253, 0.2605, 0.3253, 0.3489, 0.237, 0.3489, 0.4136, 0.2605, 0.3253, 0.3489, 0.3253, 0.2605, 0.6785, 0.2605, 0.6785, 0.3489, 0.5903, 0.3489, 0.5903, 0.3489, 0.5903, 0.2605, 0.6785, 0.2605, 0.5018, 0.3489, 0.5903, 0.2605, 0.5903, 0.3489, 0.4136, 0.172, 0.4136, 0.08382, 0.5018, 0.08382, 0.5018, 0.08382, 0.5018, 0.172, 0.4136, 0.172, 0.5018, 0.172, 0.4136, 0.2605, 0.4136, 0.172, 0.5018, 0.4371, 0.5018, 0.5255, 0.4136, 0.5255, 0.4136, 0.5255, 0.4136, 0.4371, 0.5018, 0.4371, 0.5018, 0.3489, 0.5018, 0.4371, 0.4136, 0.4371, 0.4136, 0.4371, 0.4136, 0.3489, 0.5018, 0.3489, 0.237, 0.172, 0.237, 0.08382, 0.3253, 0.08382, 0.3253, 0.08382, 0.3253, 0.172, 0.237, 0.172, 0.3253, 0.172, 0.237, 0.2605, 0.237, 0.172, 0.3253, 0.4371, 0.3253, 0.5255, 0.237, 0.5255, 0.237, 0.5255, 0.237, 0.4371, 0.3253, 0.4371, 0.3253, 0.3489, 0.3253, 0.4371, 0.237, 0.4371, 0.237, 0.4371, 0.237, 0.3489, 0.3253, 0.3489, 0.3253, 0.172, 0.3253, 0.08382, 0.4136, 0.08382, 0.4136, 0.08382, 0.4136, 0.172, 0.3253, 0.172, 0.3253, 0.2605, 0.3253, 0.172, 0.4136, 0.172, 0.4136, 0.172, 0.4136, 0.2605, 0.3253, 0.2605, 0.3253, 0.5255, 0.4136, 0.4371, 0.4136, 0.5255, 0.3253, 0.4371, 0.4136, 0.3489, 0.4136, 0.4371, 0.6785, 0.4371, 0.6785, 0.5255, 0.5903, 0.5255, 0.5903, 0.5255, 0.5903, 0.4371, 0.6785, 0.4371, 0.5903, 0.4371, 0.6785, 0.3489, 0.6785, 0.4371, 0.5903, 0.172, 0.5903, 0.08382, 0.6785, 0.08382, 0.6785, 0.08382, 0.6785, 0.172, 0.5903, 0.172, 0.5903, 0.2605, 0.5903, 0.172, 0.6785, 0.172, 0.6785, 0.172, 0.6785, 0.2605, 0.5903, 0.2605, 0.5018, 0.5255, 0.5903, 0.4371, 0.5903, 0.5255, 0.5903, 0.3489, 0.5903, 0.4371, 0.5018, 0.4371, 0.5018, 0.4371, 0.5018, 0.3489, 0.5903, 0.3489, 0.5018, 0.172, 0.5018, 0.08382, 0.5903, 0.08382, 0.5903, 0.08382, 0.5903, 0.172, 0.5018, 0.172, 0.5903, 0.172, 0.5018, 0.2605, 0.5018, 0.172, 0.5018, 0.3489, 0.5018, 0.2605, 0.5903, 0.2605, 0.4136, 0.2605, 0.4136, 0.3489, 0.3253, 0.3489, 0.5018, 0.172, 0.5018, 0.2605, 0.4136, 0.2605, 0.5903, 0.172, 0.5903, 0.2605, 0.5018, 0.2605, 0.5018, 0.5255, 0.5018, 0.4371, 0.5903, 0.4371, 0.5903, 0.4371, 0.5903, 0.3489, 0.6785, 0.3489, 0.3253, 0.4371, 0.3253, 0.3489, 0.4136, 0.3489, 0.3253, 0.5255, 0.3253, 0.4371, 0.4136, 0.4371, 0.3253, 0.172, 0.3253, 0.2605, 0.237, 0.2605])
me_sand.materials.append(mat_playground)
me_sand.materials.append(mat_sand)
me_sand.use_remesh_preserve_volume = False
me_sand.use_remesh_preserve_attributes = False
me_sand.use_mirror_vertex_groups = False
me_sand.update()
me_sand.normals_split_custom_set([tuple(v) for v in zip(*[iter([0.03492, 0.04455, 0.9984, 0.01317, 0.0224, 0.9997, 0.006113, 0.01664, 0.9998, 0.006113, 0.01664, 0.9998, -0.02988, 0.02988, 0.9991, 0.03492, 0.04455, 0.9984, 0.0, 0.01929, 0.9998, -0.01468, -0.01904, 0.9997, -2.472e-05, -0.004334, 1.0, -2.472e-05, -0.004334, 1.0, 0.02982, 0.02923, 0.9991, 0.0, 0.01929, 0.9998, 0.01317, 0.0224, 0.9997, 0.02982, 0.02923, 0.9991, -2.472e-05, -0.004334, 1.0, 0.0, -0.04144, 0.9991, 0.007319, 0.007319, 0.9999, -0.03981, 2.972e-08, 0.9992, -0.03981, 2.972e-08, 0.9992, -0.009981, -0.03148, 0.9995, 0.0, -0.04144, 0.9991, -0.02988, 0.02988, 0.9991, -0.009981, -0.03148, 0.9995, -0.03981, 2.972e-08, 0.9992, 0.01275, -0.004284, 0.9999, 0.01272, 8.138e-09, 0.9999, 0.03726, -3.807e-08, 0.9993, 0.03726, -3.807e-08, 0.9993, 0.03406, -0.01387, 0.9993, 0.01275, -0.004284, 0.9999, 0.03406, -0.01387, 0.9993, 0.01317, 0.0224, 0.9997, 0.01275, -0.004284, 0.9999, -0.03974, -0.03974, 0.9984, -0.01472, -0.05452, 0.9984, -0.01921, -0.07955, 0.9966, -0.01921, -0.07955, 0.9966, 0.01064, -0.02987, 0.9995, -0.03974, -0.03974, 0.9984, -0.02988, 0.02988, 0.9991, -0.03974, -0.03974, 0.9984, 0.01064, -0.02987, 0.9995, 0.01064, -0.02987, 0.9995, 0.03492, 0.04455, 0.9984, -0.02988, 0.02988, 0.9991, -0.05868, -0.03361, 0.9977, -0.05872, 5.323e-08, 0.9983, -0.02947, 2.182e-08, 0.9996, -0.02947, 2.182e-08, 0.9996, -0.02213, -0.0117, 0.9997, -0.05868, -0.03361, 0.9977, -0.02213, -0.0117, 0.9997, -0.01468, -0.01904, 0.9997, -0.05868, -0.03361, 0.9977, 0.02542, 0.01447, 0.9996, 0.0006502, -0.01995, 0.9998, 0.0, 3.255e-08, 1.0, 0.0, 3.255e-08, 1.0, 0.0, 0.01929, 0.9998, 0.02542, 0.01447, 0.9996, 0.02982, 0.02923, 0.9991, 0.02542, 0.01447, 0.9996, 0.0, 0.01929, 0.9998, 0.0, 0.01929, 0.9998, 0.0, 0.01929, 0.9998, 0.02982, 0.02923, 0.9991, -0.02213, -0.0117, 0.9997, -0.02947, 2.182e-08, 0.9996, 0.01272, 8.138e-09, 0.9999, 0.01272, 8.138e-09, 0.9999, 0.01275, -0.004284, 0.9999, -0.02213, -0.0117, 0.9997, -2.472e-05, -0.004334, 1.0, -0.02213, -0.0117, 0.9997, 0.01275, -0.004284, 0.9999, 0.01275, -0.004284, 0.9999, 0.01317, 0.0224, 0.9997, -2.472e-05, -0.004334, 1.0, 0.0006502, -0.01995, 0.9998, 0.01064, -0.02987, 0.9995, -0.01921, -0.07955, 0.9966, 0.02542, 0.01447, 0.9996, 0.03492, 0.04455, 0.9984, 0.01064, -0.02987, 0.9995, 0.02958, 0.02535, 0.9992, 0.03056, 0.02208, 0.9993, 0.02535, 0.02112, 0.9995, 0.02535, 0.02112, 0.9995, -0.01629, 0.001502, 0.9999, 0.02958, 0.02535, 0.9992, -0.01629, 0.001502, 0.9999, 0.007319, 0.007319, 0.9999, 0.02958, 0.02535, 0.9992, 0.01834, -0.03534, 0.9992, 0.02444, 7.42e-09, 0.9997, 0.0, 3.255e-08, 1.0, 0.0, 3.255e-08, 1.0, 0.0, -0.04144, 0.9991, 0.01834, -0.03534, 0.9992, -0.009981, -0.03148, 0.9995, 0.01834, -0.03534, 0.9992, 0.0, -0.04144, 0.9991, 0.0, -0.04144, 0.9991, 0.0, -0.04144, 0.9991, -0.009981, -0.03148, 0.9995, -0.01472, -0.05452, 0.9984, -0.01629, 0.001502, 0.9999, 0.02535, 0.02112, 0.9995, -0.03981, 2.972e-08, 0.9992, -0.01629, 0.001502, 0.9999, -0.03974, -0.03974, 0.9984, -0.03974, -0.03974, 0.9984, -0.02988, 0.02988, 0.9991, -0.03981, 2.972e-08, 0.9992, 0.03406, -0.01387, 0.9993, 0.03726, -3.807e-08, 0.9993, 0.02444, 7.42e-09, 0.9997, 0.02444, 7.42e-09, 0.9997, 0.01834, -0.03534, 0.9992, 0.03406, -0.01387, 0.9993, 0.01834, -0.03534, 0.9992, 0.006113, 0.01664, 0.9998, 0.03406, -0.01387, 0.9993, -0.02988, 0.02988, 0.9991, 0.006113, 0.01664, 0.9998, -0.009981, -0.03148, 0.9995, 0.01317, 0.0224, 0.9997, 0.03492, 0.04455, 0.9984, 0.02982, 0.02923, 0.9991, 0.03406, -0.01387, 0.9993, 0.006113, 0.01664, 0.9998, 0.01317, 0.0224, 0.9997, 0.01834, -0.03534, 0.9992, -0.009981, -0.03148, 0.9995, 0.006113, 0.01664, 0.9998, -0.01472, -0.05452, 0.9984, -0.03974, -0.03974, 0.9984, -0.01629, 0.001502, 0.9999, -0.01629, 0.001502, 0.9999, -0.03981, 2.972e-08, 0.9992, 0.007319, 0.007319, 0.9999, 0.02542, 0.01447, 0.9996, 0.02982, 0.02923, 0.9991, 0.03492, 0.04455, 0.9984, 0.0006502, -0.01995, 0.9998, 0.02542, 0.01447, 0.9996, 0.01064, -0.02987, 0.9995, -0.02213, -0.0117, 0.9997, -2.472e-05, -0.004334, 1.0, -0.01468, -0.01904, 0.9997])] * 3)])

# ---- objects
ob_sandbox = bpy.data.objects.new('Sandbox', me_sandbox)
ob_sand = bpy.data.objects.new('Sand', me_sand)

# ---- transforms, parenting, visibility, modifiers, constraints
ob_sandbox.location = (0.0, 0.0, 0.0)
ob_sandbox.color = (0.8, 0.8, 0.8, 1.0)
ob_sandbox.lineart.crease_threshold = 0.0
ob_sand.parent = ob_sandbox
ob_sand.location = (0.0, 0.0, 0.0)
ob_sand.color = (0.8, 0.8, 0.8, 1.0)
ob_sand.lineart.crease_threshold = 0.0

# ---- collection membership
col_collection.objects.link(ob_sandbox)
col_collection.objects.link(ob_sand)

# ---- scene / render settings (as saved in the file)
scene.frame_start = 1; scene.frame_end = 250; scene.frame_set(1)
scene.render.engine = 'BLENDER_EEVEE_NEXT'
scene.render.fps = 30
scene.cycles.use_denoising = False
scene.cycles.samples = 128
scene.cycles.sampling_pattern = 'TABULATED_SOBOL'
scene.cycles.use_adaptive_sampling = False
scene.cycles.use_light_tree = False
scene.view_settings.view_transform = 'Filmic'
bpy.context.view_layer.update()

# ---- added for rendering (the .blend has no active camera and no usable light): camera, sun
cam_auto = bpy.data.cameras.new('AutoCamera')
cam_auto.lens = 50.0
cam_auto.sensor_width = 36.0
cam_auto.clip_end = 1000.0
ob_auto_camera = bpy.data.objects.new('AutoCamera', cam_auto)
scene.collection.objects.link(ob_auto_camera)
ob_auto_camera.location = (6.51913, -7.81323, 5.52239)
ob_auto_camera.rotation_euler = (1.09748, -7.21219e-08, 0.694738)
scene.camera = ob_auto_camera
light_auto_sun = bpy.data.lights.new('AutoSun', 'SUN')
light_auto_sun.energy = 3.0
light_auto_sun.angle = 0.0523599
ob_auto_sun = bpy.data.objects.new('AutoSun', light_auto_sun)
scene.collection.objects.link(ob_auto_sun)
ob_auto_sun.rotation_euler = (0.872665, 0.174533, 0.523599)
bpy.context.view_layer.update()
